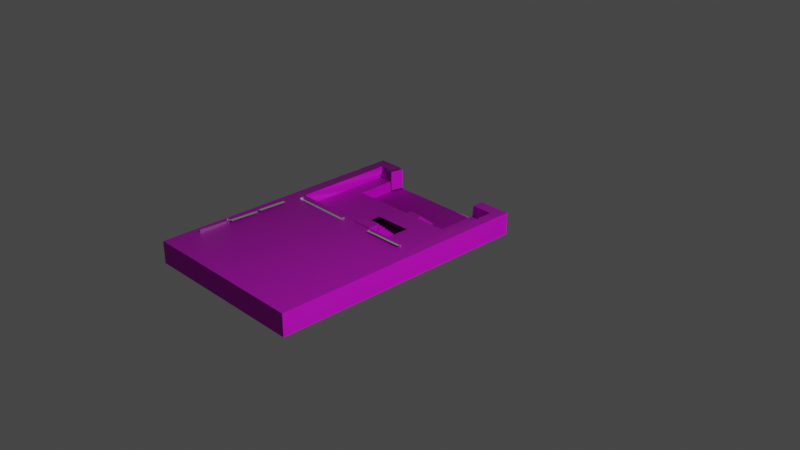 # Source: plataforma.blend  (saved by Blender 3.3.6; exported with 4.5.12 LTS)
import bpy
from mathutils import Matrix  # noqa: F401  (used for matrix-valued properties, if any)

bpy.ops.wm.read_factory_settings(use_empty=True)
scene = bpy.context.scene
scene.name = 'Scene'

# ---- collections
col_collection = bpy.data.collections.new('Collection'); scene.collection.children.link(col_collection)

# ---- images (referenced by path relative to the original .blend; pixels are not part of the script)
import os
ASSET_DIR = os.environ.get("B2B_ASSET_DIR", "")  # directory of the original .blend (textures are referenced by path, not embedded)
HERE = os.path.dirname(os.path.abspath(__file__))  # packed textures are extracted next to this script under _unpacked/

def load_image(name, relpath, width, height, colorspace="sRGB"):
    """Load a texture the original file referenced (path relative to the .blend, or extracted next to this script)."""
    p = next((c for c in (os.path.join(HERE, relpath), os.path.join(ASSET_DIR, relpath)) if relpath and os.path.exists(c)), "")
    if p:
        img = bpy.data.images.load(p, check_existing=True)
        img.name = name
    else:  # same state as the original file: an image datablock whose file is absent (Cycles renders it pink)
        img = bpy.data.images.new(name, width, height)
        img.source = "FILE"
        img.filepath = "//" + (relpath or name)
    img.colorspace_settings.name = colorspace
    return img
img_texturescom_pavement_cobblestonestreet2_3x3_512_normal_tif_001 = load_image('TexturesCom_Pavement_CobblestoneStreet2_3x3_512_normal.tif.001', 'TexturesCom_Pavement_CobblestoneStreet2_3x3_512_normal.tif', 1024, 1024, 'Non-Color')
img_texturescom_pavement_cobblestonestreet2_3x3_512_albedo_tif_001 = load_image('TexturesCom_Pavement_CobblestoneStreet2_3x3_512_albedo.tif.001', 'TexturesCom_Pavement_CobblestoneStreet2_3x3_512_albedo.tif', 1024, 1024, 'sRGB')

# ---- materials (node trees are filled in below, after node groups)
mat_none_002 = bpy.data.materials.new('None.002')
mat_none_002.diffuse_color = (1.0, 1.0, 1.0, 1.0)
mat_none_002.roughness = 0.2012
mat_none_002.specular_intensity = 0.8
mat_none_002.metallic = 0.7706
mat_pared_001 = bpy.data.materials.new('pared.001')
mat_pared_001.roughness = 0.5062
mat_pared_001.metallic = 1.0
mat_suelo_001 = bpy.data.materials.new('suelo.001')
mat_suelo_001.roughness = 0.5

# ---- material node trees
mat_none_002.use_nodes = True; mat_none_002.node_tree.nodes.clear()
_N = mat_none_002.node_tree.nodes; _L = mat_none_002.node_tree.links
n0 = _N.new('ShaderNodeBsdfPrincipled'); n0.name = 'Principled BSDF'; n0.location = (10, 300)
n0.distribution = 'GGX'
n0.subsurface_method = 'RANDOM_WALK_SKIN'
n0.inputs[0].default_value = (1.0, 1.0, 1.0, 1.0)
n0.inputs[1].default_value = 0.7706
n0.inputs[2].default_value = 0.2012
n0.inputs[3].default_value = 1.45
n0.inputs[13].default_value = 0.8
n0.inputs[27].default_value = (0.0, 0.0, 0.0, 1.0)
n0.inputs[28].default_value = 1.0
n1 = _N.new('ShaderNodeOutputMaterial'); n1.name = 'Material Output'; n1.location = (300, 300)
_L.new(n0.outputs[0], n1.inputs[0])
n1.is_active_output = True
mat_pared_001.use_nodes = True; mat_pared_001.node_tree.nodes.clear()
_N = mat_pared_001.node_tree.nodes; _L = mat_pared_001.node_tree.links
n0 = _N.new('ShaderNodeBsdfPrincipled'); n0.name = 'Principled BSDF'; n0.location = (10, 300)
n0.distribution = 'GGX'
n0.subsurface_method = 'RANDOM_WALK_SKIN'
n0.inputs[1].default_value = 1.0
n0.inputs[2].default_value = 0.5062
n0.inputs[3].default_value = 1.45
n0.inputs[27].default_value = (0.0, 0.0, 0.0, 1.0)
n0.inputs[28].default_value = 1.0
n1 = _N.new('ShaderNodeOutputMaterial'); n1.name = 'Material Output'; n1.location = (300, 300)
_L.new(n0.outputs[0], n1.inputs[0])
n1.is_active_output = True
mat_suelo_001.use_nodes = True; mat_suelo_001.node_tree.nodes.clear()
_N = mat_suelo_001.node_tree.nodes; _L = mat_suelo_001.node_tree.links
n0 = _N.new('ShaderNodeBsdfPrincipled'); n0.name = 'Principled BSDF'; n0.location = (10, 300)
n0.distribution = 'GGX'
n0.subsurface_method = 'RANDOM_WALK_SKIN'
n0.inputs[3].default_value = 1.45
n0.inputs[27].default_value = (0.0, 0.0, 0.0, 1.0)
n0.inputs[28].default_value = 1.0
n1 = _N.new('ShaderNodeOutputMaterial'); n1.name = 'Material Output'; n1.location = (300, 300)
n2 = _N.new('ShaderNodeNormalMap'); n2.name = 'Normal Map'; n2.location = (-300, -300)
n2.label = 'Normal/Map'
n3 = _N.new('ShaderNodeTexImage'); n3.name = 'Image Texture'; n3.location = (-600, -900)
n3.image = img_texturescom_pavement_cobblestonestreet2_3x3_512_normal_tif_001
n4 = _N.new('ShaderNodeTexImage'); n4.name = 'Image Texture.001'; n4.location = (-300, 600)
n4.image = img_texturescom_pavement_cobblestonestreet2_3x3_512_albedo_tif_001
n5 = _N.new('ShaderNodeTexCoord'); n5.name = 'Texture Coordinate'; n5.location = (-1500, 300)
n5.label = 'Texture Coords'
n6 = _N.new('ShaderNodeMapping'); n6.name = 'Mapping'; n6.location = (-600, 600)
n6.vector_type = 'TEXTURE'
n6.inputs[3].default_value = (0.5, 1.0, 1.1)
_L.new(n0.outputs[0], n1.inputs[0])
_L.new(n2.outputs[0], n0.inputs[5])
_L.new(n3.outputs[0], n2.inputs[1])
_L.new(n4.outputs[0], n0.inputs[0])
_L.new(n6.outputs[0], n4.inputs[0])
_L.new(n5.outputs[2], n6.inputs[0])
n1.is_active_output = True

# ---- world
world_world = bpy.data.worlds.new('World'); scene.world = world_world
world_world.use_nodes = True; world_world.node_tree.nodes.clear()
_N = world_world.node_tree.nodes; _L = world_world.node_tree.links
n0 = _N.new('ShaderNodeOutputWorld'); n0.name = 'World Output'; n0.location = (300, 300)
n1 = _N.new('ShaderNodeBackground'); n1.name = 'Background'; n1.location = (10, 300)
n1.inputs[0].default_value = (0.05088, 0.05088, 0.05088, 1.0)
_L.new(n1.outputs[0], n0.inputs[0])
n0.is_active_output = True
world_world.color = (0.05088, 0.05088, 0.05088)
world_world.use_sun_shadow = False
world_world.sun_shadow_jitter_overblur = 0.0

# ---- cameras
cam_camera = bpy.data.cameras.new('Camera')
cam_camera.clip_end = 100.0
cam_camera.ortho_scale = 7.314

# ---- lights
light_light = bpy.data.lights.new('Light', 'POINT')
light_light.transmission_factor = 0.0
light_light.energy = 1000.0
light_light.shadow_soft_size = 0.1
light_light.shadow_maximum_resolution = 0.006
light_light.use_absolute_resolution = True

# ---- meshes
me_antena1_002_antena_001_plane_002 = bpy.data.meshes.new('antena1.002_antena.001_Plane.002')
me_antena1_002_antena_001_plane_002.from_pydata([(0.7288, 0.0598, 0.6232), (0.7288, 0.05979, 1.965), (-0.8561, 0.05979, 1.965), (-0.8561, 0.05979, 1.836), (-0.8561, 0.05979, 1.805), (-0.8561, 0.05979, 1.497), (-0.8561, 0.05979, 1.462), (-0.8561, 0.05979, 1.155), (-0.8561, 0.05979, 1.119), (-0.8561, 0.0598, 0.8107), (-0.8561, 0.0598, 0.7697), (-0.8561, 0.0598, 0.6232), (-0.8008, 0.0598, 0.6232), (-0.7749, 0.0598, 0.6232), (-0.1391, 0.0598, 0.6232), (-0.1105, 0.0598, 0.6232), (-0.08288, 0.0598, 0.6232), (-0.06296, 0.0598, 0.6232), (0.159, 0.0598, 0.6232), (0.1776, 0.0598, 0.6232), (0.1993, 0.0598, 0.6232), (0.2282, 0.0598, 0.6232), (0.6663, 0.0598, 0.6232), (0.6928, 0.0598, 0.6232), (-0.8459, 0.1726, 1.497), (-0.8561, 0.05979, 1.497), (-0.8561, 0.1754, 1.497), (-0.8682, 0.0598, 0.8107), (-0.876, 0.0598, 0.809), (-0.8817, 0.0598, 0.8041), (-0.8838, 0.0598, 0.7975), (-0.8838, 0.0598, 0.7884), (-0.8617, 0.0598, 0.7697), (-0.8838, 0.05979, 1.462), (-0.8838, 0.18, 1.463), (-0.8561, 0.1741, 1.463), (-0.8172, 0.1741, 1.463), (-0.8172, 0.1651, 1.154), (-0.8561, 0.1651, 1.154), (-0.8838, 0.1721, 1.154), (-0.8838, 0.05979, 1.155), (-0.8561, 0.1712, 1.118), (-0.8172, 0.1712, 1.118), (-0.8172, 0.1652, 0.8088), (-0.8561, 0.1652, 0.8088), (-0.8798, 0.06158, 0.7795), (-0.8721, 0.06158, 0.7731), (-0.8838, 0.05979, 1.138), (-0.8808, 0.05979, 1.128), (-0.8724, 0.05979, 1.121), (-0.8611, 0.05979, 1.119), (-0.8648, 0.1778, 1.493), (-0.8699, 0.05979, 1.493), (-0.8787, 0.1816, 1.481), (-0.8801, 0.05979, 1.481), (-0.8838, 0.183, 1.465), (-0.8838, 0.05979, 1.465), (-0.8766, 0.05979, 1.819), (-0.8778, 0.06097, 1.823), (-0.8808, 0.06097, 1.817), (-0.8677, 0.05979, 1.829), (-0.8664, 0.06097, 1.833), (-0.8722, 0.06097, 1.829), (-0.8561, 0.05979, 1.836), (-0.8596, 0.06097, 1.835), (-0.883, 0.06097, 1.809), (-0.8838, 0.05979, 1.805), (-0.8838, 0.05979, 1.805), (-0.8172, 0.1819, 1.154), (-0.8561, 0.1819, 1.154), (-0.06296, 0.0598, 0.6232), (-0.06296, 0.0598, 0.8907), (0.159, 0.0598, 0.8907), (0.159, 0.0598, 0.6232), (0.159, 0.0598, 0.6434), (-0.06296, 0.0598, 0.6434), (0.159, 0.0598, 0.7472), (-0.06296, 0.0598, 0.7472), (-0.06296, 0.0598, 0.7444), (0.159, 0.0598, 0.7444), (0.2295, 0.169, 0.6232), (0.2295, 0.169, 0.6482), (0.6669, 0.1729, 0.6482), (0.6669, 0.1729, 0.6232), (-0.8008, 0.0598, 0.6232), (-0.7974, 0.0598, 0.6143), (-0.7879, 0.0598, 0.6079), (-0.7749, 0.0598, 0.6056), (-0.7749, 0.0598, 0.6056), (-0.1373, 0.1582, 0.6232), (-0.1373, 0.1582, 0.6482), (-0.1369, 0.1761, 0.6482), (-0.1369, 0.1761, 0.6232), (-0.7758, 0.1784, 0.6232), (-0.7758, 0.1784, 0.6482), (-0.7756, 0.1608, 0.6482), (-0.7756, 0.1608, 0.6232), (-0.7756, 0.1608, 0.6056), (0.6669, 0.1729, 0.6112), (0.6663, 0.0598, 0.6112), (-0.1369, 0.1761, 0.6056), (-0.1373, 0.1582, 0.6056), (-0.7758, 0.1784, 0.6056), (0.6928, 0.0598, 0.6112), (0.2282, 0.0598, 0.6056), (0.2295, 0.169, 0.6056), (-0.1391, 0.0598, 0.6056), (-0.1391, 0.0598, 0.6056), (-0.1248, 0.0598, 0.6079), (-0.1143, 0.0598, 0.6143), (-0.1105, 0.0598, 0.6232), (0.6678, 0.1729, 0.6084), (0.6672, 0.06008, 0.6084), (0.6703, 0.1729, 0.6063), (0.6696, 0.06085, 0.6063), (0.6736, 0.1729, 0.6056), (0.673, 0.06191, 0.6056), (0.6919, 0.06008, 0.6084), (0.6894, 0.06085, 0.6063), (0.686, 0.06191, 0.6056), (0.1993, 0.0598, 0.6232), (0.2032, 0.0598, 0.6143), (0.2137, 0.0598, 0.6079), (0.2282, 0.0598, 0.6056), (0.159, 0.0598, 0.5954), (0.1763, 0.06052, 0.5954), (0.1763, 0.06052, 0.6232), (-0.08288, 0.0598, 0.5954), (-0.06296, 0.0598, 0.5954), (0.1776, 0.0598, 0.5954), (-0.8561, 0.1864, 1.808), (-0.9455, -0.07879, 2.165), (-0.9455, 0.1577, 2.165), (-0.9455, 0.1577, 0.5461), (-0.9455, 0.1577, -0.5304), (-0.9455, 0.1577, -0.6511), (-0.9455, -0.06643, -0.6511), (-0.9455, -0.05941, -0.4548), (-0.9455, -0.07879, -0.4451), (0.8718, -0.07879, 2.165), (0.8718, 0.1577, 2.165), (-0.9455, -0.07879, -0.6511), (-0.9016, -0.07879, -0.6511), (-0.9381, -0.07879, -0.6492), (0.523, -0.2407, -0.08906), (0.5175, -0.2407, -0.4957), (-0.6677, -0.2407, -0.502), (-0.6627, -0.2407, -0.09039), (-0.1136, 0.03844, 0.5577), (0.2811, 0.03844, 0.5632), (0.2811, 0.04984, 0.5632), (-0.1136, 0.04984, 0.5577), (-0.09773, 0.04984, 0.5337), (0.2653, 0.04984, 0.5387), (0.2653, 0.06765, 0.5387), (-0.09773, 0.06765, 0.5337), (0.2653, 0.07133, 0.5387), (-0.09773, 0.07133, 0.5337), (-0.08456, 0.07133, 0.5137), (0.2522, 0.07133, 0.5183), (0.2522, 0.09233, 0.5183), (-0.08456, 0.09233, 0.5137), (-0.111, 0.01971, 0.318), (-0.1136, 0.01971, 0.7089), (-0.1136, 0.03111, 0.7089), (-0.111, 0.03111, 0.318), (0.2811, 0.01971, 0.7144), (0.2794, 0.01971, 0.3129), (0.2794, 0.03111, 0.3129), (0.2811, 0.03111, 0.7144), (0.2653, 0.03111, 0.6899), (-0.09773, 0.03111, 0.6849), (0.2522, 0.0526, 0.6696), (-0.08456, 0.0526, 0.6649), (-0.09773, 0.0526, 0.6849), (0.2653, 0.0526, 0.6899), (0.238, 0.0736, 0.6475), (-0.07036, 0.0736, 0.6433), (-0.08456, 0.0736, 0.6649), (0.2522, 0.0736, 0.6696), (0.2239, 0.0937, 0.6257), (-0.05621, 0.0937, 0.6217), (-0.07036, 0.0937, 0.6433), (0.238, 0.0937, 0.6475), (0.2076, 0.1179, 0.6004), (-0.0399, 0.1179, 0.597), (-0.05621, 0.1179, 0.6217), (0.2239, 0.1179, 0.6257), (0.1942, 0.1413, 0.5795), (-0.02645, 0.1413, 0.5765), (-0.0399, 0.1413, 0.597), (0.2076, 0.1413, 0.6004), (0.1942, 0.1633, 0.5795), (-0.02645, 0.1633, 0.5765), (-0.2015, -0.07879, -0.1337), (-0.1391, -0.07879, -0.1322), (-0.1394, -0.07879, -0.1305), (-0.2015, -0.07879, -0.1318), (0.2013, -0.07879, -0.1671), (0.2477, -0.07879, -0.1682), (0.2479, -0.07879, -0.1594), (0.2081, -0.07879, -0.1607), (0.2118, -0.07879, -0.1572), (0.2479, -0.07879, -0.1578), (0.2484, -0.07879, -0.1229), (-0.2015, -0.07879, -0.1516), (-0.2767, -0.07879, -0.1505), (-0.2832, -0.07879, -0.1553), (-0.2016, -0.07879, -0.1574), (-0.1323, -0.07879, -0.1694), (-0.1319, -0.07879, -0.1716), (-0.08181, -0.07879, -0.17), (0.1322, -0.07879, -0.1654), (0.1313, -0.07879, -0.1722), (0.1758, -0.07879, -0.1727), (0.1758, -0.07879, -0.1665), (0.1375, -0.07879, -0.125), (0.1404, -0.07879, -0.1061), (-0.05641, -0.07879, -0.1062), (-0.05546, -0.07879, -0.1289), (-0.1354, -0.07879, -0.1524), (-0.1342, -0.07879, -0.1589), (-0.05413, -0.07879, -0.1609), (-0.05444, -0.07879, -0.1535), (0.1334, -0.07879, -0.1562), (0.1325, -0.07879, -0.1631), (0.1756, -0.07879, -0.1617), (0.1756, -0.07879, -0.1567), (-0.05542, -0.07879, -0.1302), (0.1374, -0.07879, -0.1255), (0.175, -0.07879, -0.1247), (0.175, -0.07879, -0.1243), (-0.2016, -0.07879, -0.1738), (-0.2016, -0.07879, -0.1687), (0.09142, -0.07879, -0.1644), (-0.05378, -0.07879, -0.169), (-0.05374, -0.07879, -0.1703), (0.1829, -0.07879, -0.1614), (0.1829, -0.07879, -0.1666), (0.2803, -0.07879, -0.1582), (0.1829, -0.07879, -0.1568), (0.1832, -0.07879, -0.1244), (0.1832, -0.07879, -0.1242), (0.1132, -0.07879, -0.3577), (-0.04527, -0.07879, -0.3683), (0.1124, -0.07879, -0.3675), (0.1828, -0.07879, -0.1727), (-0.6642, 0.1577, -0.5292), (-0.6665, 0.03844, -0.5293), (-0.6677, 0.03844, -0.502), (-0.6812, 0.1577, -0.6511), (-0.9341, -0.06858, -0.6511), (-0.8278, 0.03844, -0.5299), (-0.9287, -0.0632, -0.645), (-0.9262, -0.06146, -0.6511), (-0.9235, -0.05912, -0.6511), (-0.9424, -0.07879, -0.6489), (-0.9425, -0.07879, -0.6488), (-0.7193, -0.07879, -0.4818), (-0.9455, -0.07879, -0.5921), (-0.884, -0.07879, -0.6051), (-0.9455, -0.07879, -0.6486), (-0.6998, -0.07879, -0.6511), (-0.7002, -0.07879, -0.6436), (-0.8182, -0.07879, -0.6189), (-0.703, -0.07879, -0.5896), (-0.6999, -0.07879, -0.6436), (-0.7005, -0.07879, -0.589), (-0.6668, -0.07879, -0.6511), (-0.6693, -0.07879, -0.5811), (-0.6736, -0.07879, -0.4573), (-0.8816, -0.07879, -0.6055), (-0.7457, -0.06403, -0.5061), (-0.7457, 0.151, -0.5061), (-0.9261, 0.151, -0.6428), (-0.9261, -0.06403, -0.6428), (-0.6274, -0.06403, -0.6428), (-0.6591, -0.06403, -0.5061), (0.509, -0.07039, -0.64), (0.5098, -0.06045, -0.6511), (0.5084, -0.07879, -0.6511), (0.1952, -0.07879, -0.1728), (0.2439, -0.06226, -0.2626), (0.2439, -0.06226, 0.03077), (-0.06354, -0.06226, 0.03077), (-0.06354, -0.06226, -0.2626), (-0.06354, -0.06712, -0.2626), (-0.06354, -0.06712, 0.03077), (0.2439, -0.06712, 0.03077), (0.2439, -0.06712, -0.2626), (-0.06354, -0.06423, 0.03077), (-0.06354, -0.05937, 0.03077), (-0.06354, -0.05937, -0.2626), (-0.06354, -0.06423, -0.2626), (0.2439, -0.05937, -0.2626), (0.2439, -0.06423, -0.2626), (0.2439, -0.06423, 0.03077), (0.2439, -0.05937, 0.03077), (-0.05001, -0.05937, 0.00983), (0.2303, -0.05937, 0.00983), (0.2303, -0.04096, 0.00983), (-0.05001, -0.04096, 0.00983), (0.2172, -0.04096, -0.01056), (-0.03688, -0.04096, -0.01056), (-0.03688, -0.02316, -0.01056), (0.2172, -0.02316, -0.01056), (0.2172, -0.02316, -0.01056), (-0.03688, -0.02316, -0.01056), (0.2172, -0.02316, -0.2213), (-0.03688, -0.02316, -0.2213), (-0.03688, -0.02316, -0.2213), (0.2172, -0.02316, -0.2213), (0.2011, -0.02316, -0.0355), (-0.02076, -0.02316, -0.0355), (0.2011, -0.000297, -0.0355), (-0.02076, -0.000297, -0.0355), (0.1863, -0.000297, -0.05839), (-0.005978, -0.000297, -0.05839), (0.1863, 0.01832, -0.05839), (-0.005978, 0.01832, -0.05839), (0.1732, 0.01832, -0.07879), (0.007194, 0.01832, -0.07879), (0.1732, 0.03644, -0.07879), (0.007194, 0.03644, -0.07879), (0.8718, -0.07879, -0.6511), (0.8718, 0.1577, -0.6511), (0.8718, 0.1577, -0.5231), (0.8718, 0.1577, 0.5715), (0.5269, 0.1577, -0.6511), (0.5313, 0.1577, -0.5244), (0.7601, 0.1577, -0.5235), (0.7667, 0.03844, 0.57), (0.7627, 0.03844, -0.08882), (0.523, 0.03844, -0.08906), (0.1735, 0.03844, -0.08945), (-0.03754, 0.03844, -0.08968), (-0.6627, 0.03844, -0.09039), (-0.825, 0.03844, -0.09055), (-0.821, 0.03844, 0.5479), (-0.111, 0.03844, 0.1667), (0.2794, 0.03844, 0.1617), (0.7667, 0.1577, 0.57), (-0.821, 0.1577, 0.5479), (-0.8278, 0.1577, -0.5299), (0.7601, 0.03844, -0.5235), (0.5183, 0.03844, -0.5245), (0.5175, 0.03844, -0.4957), (-0.0519, -0.06532, -0.08968), (0.1751, -0.06574, -0.08945), (-0.07036, 0.09233, 0.492), (0.238, 0.09233, 0.4963), (0.238, 0.1124, 0.4963), (-0.07036, 0.1124, 0.492), (-0.05621, 0.1124, 0.4705), (0.2239, 0.1124, 0.4745), (0.2239, 0.1367, 0.4745), (-0.05621, 0.1367, 0.4705), (-0.0399, 0.1367, 0.4458), (0.2076, 0.1367, 0.4492), (0.2076, 0.16, 0.4492), (-0.0399, 0.16, 0.4458), (-0.09549, 0.03111, 0.3421), (-0.09773, 0.04893, 0.6849), (-0.09549, 0.04893, 0.3421), (0.2638, 0.03111, 0.3374), (0.2638, 0.04893, 0.3374), (-0.09549, 0.0526, 0.3421), (0.2638, 0.0526, 0.3374), (0.2653, 0.04893, 0.6899), (-0.0826, 0.0526, 0.3621), (-0.0826, 0.0736, 0.3621), (0.2508, 0.0526, 0.3578), (-0.06868, 0.0736, 0.3837), (-0.06868, 0.0937, 0.3837), (0.2508, 0.0736, 0.3578), (0.2369, 0.0736, 0.3797), (-0.0548, 0.0937, 0.4052), (-0.0548, 0.1179, 0.4052), (0.2369, 0.0937, 0.3797), (0.223, 0.0937, 0.4016), (0.2069, 0.1179, 0.4269), (-0.0388, 0.1179, 0.4301), (-0.0388, 0.1413, 0.4301), (0.2069, 0.1413, 0.4269), (0.223, 0.1179, 0.4016), (-0.02562, 0.1413, 0.4505), (-0.02562, 0.1633, 0.4505), (0.1937, 0.1413, 0.4477), (0.1937, 0.1633, 0.4477), (-0.2023, -0.07879, -0.4628), (0.1806, -0.07879, -0.4672), (0.1791, -0.07879, -0.3552), (-0.09573, -0.07879, -0.3686), (-0.1438, -0.07879, -0.1064), (0.2902, -0.07879, -0.1583), (0.3035, -0.07879, -0.1695), (-0.3125, -0.07879, -0.1773), (-0.2548, -0.07879, -0.1341), (-0.2678, -0.07879, -0.168), (-0.2795, -0.07879, -0.1763), (0.2849, -0.07879, -0.1691), (-0.3086, -0.07879, -0.4897), (-0.3067, -0.07879, -0.6247), (0.1794, -0.07879, -0.6284), (-0.3122, -0.07879, -0.1996), (0.122, -0.07879, -0.2435), (0.1794, -0.07879, -0.6511), (-0.6274, 0.151, -0.6428), (-0.6591, 0.151, -0.5061), (0.2732, -0.07879, -0.6291), (0.2436, -0.07879, -0.4679), (-0.05001, -0.05937, -0.2416), (0.2303, -0.05937, -0.2416), (0.2172, -0.04096, -0.2213), (-0.05001, -0.04096, -0.2416), (0.2303, -0.04096, -0.2416), (-0.03688, -0.04096, -0.2213), (-0.02076, -0.02316, -0.1963), (-0.02076, -0.000297, -0.1963), (0.2011, -0.02316, -0.1963), (0.1863, -0.000297, -0.1734), (0.1863, 0.01832, -0.1734), (0.2011, -0.000297, -0.1963), (-0.005978, -0.000297, -0.1734), (0.1732, 0.01832, -0.153), (0.1732, 0.03644, -0.153), (-0.005978, 0.01832, -0.1734), (0.007194, 0.01832, -0.153), (0.007194, 0.03644, -0.153)], [], [(0, 1, 2, 3, 4, 5, 6, 7, 8, 9, 10, 11, 12, 13, 14, 15, 16, 17, 18, 19, 20, 21, 22, 23), (24, 25, 5, 26), (9, 27, 28, 29, 30, 31, 32, 10), (6, 33, 34, 35), (35, 36, 37, 38), (39, 40, 7, 38), (41, 42, 43, 44), (31, 45, 46, 32), (7, 40, 47, 48, 49, 50, 8), (24, 51, 52, 25), (51, 53, 54, 52), (53, 55, 56, 54), (5, 25, 52, 54, 56, 33, 6), (57, 58, 59), (60, 61, 62), (63, 64, 61, 60), (60, 62, 58, 57), (57, 59, 65, 66), (3, 63, 60, 57, 66, 67, 4), (38, 37, 68, 69), (70, 71, 72, 73), (73, 74, 75, 70), (74, 76, 77, 75), (71, 78, 79, 72), (80, 81, 82, 83), (12, 84, 85, 86, 87, 88, 13), (89, 90, 91, 92), (93, 94, 95, 96), (96, 95, 90, 89), (13, 88, 97, 96), (83, 98, 99, 22), (92, 100, 101, 89), (96, 97, 102, 93), (22, 99, 103, 23), (21, 104, 105, 80), (14, 106, 107, 108, 109, 110, 15), (89, 101, 106, 14), (98, 111, 112, 99), (111, 113, 114, 112), (113, 115, 116, 114), (99, 112, 117, 103), (112, 114, 118, 117), (114, 116, 119, 118), (20, 120, 121, 122, 123, 104, 21), (18, 124, 125, 126), (126, 19, 18), (16, 127, 128, 17), (126, 125, 129, 19), (44, 9, 8, 41), (38, 7, 6, 35), (26, 5, 4, 130), (83, 22, 21, 80), (89, 14, 13, 96), (131, 132, 133, 134, 135, 136, 137, 138), (139, 140, 132, 131), (141, 142, 143), (144, 145, 146, 147), (148, 149, 150, 151), (152, 153, 154, 155), (155, 154, 156, 157), (158, 159, 160, 161), (162, 163, 164, 165), (166, 167, 168, 169), (170, 171, 164, 169), (172, 173, 174, 175), (176, 177, 178, 179), (180, 181, 182, 183), (184, 185, 186, 187), (188, 189, 190, 191), (189, 188, 192, 193), (194, 195, 196, 197), (198, 199, 200, 201), (202, 203, 204), (205, 206, 207, 208), (209, 210, 211), (212, 213, 214, 215), (216, 217, 218, 219), (220, 221, 222, 223), (224, 225, 226, 227), (196, 195, 228, 219), (216, 229, 230, 231), (229, 224, 227, 230), (232, 210, 209, 233), (225, 234, 212), (234, 235, 236, 213, 212), (201, 237, 238, 198), (201, 200, 203, 202), (200, 239, 203), (227, 226, 237, 240), (231, 230, 241, 242), (230, 227, 240, 241), (243, 244, 245), (215, 226, 225, 212), (215, 214, 246, 238), (223, 222, 234, 225, 224), (219, 228, 229, 216), (228, 223, 224, 229), (236, 235, 211), (222, 235, 234), (247, 248, 249, 250), (141, 136, 251), (249, 248, 252, 253, 254, 255), (256, 257, 141), (251, 136, 255, 254), (258, 138, 259, 260), (257, 261, 141), (143, 142, 262, 263, 264), (265, 263, 266, 267), (267, 266, 268, 269), (138, 137, 136, 261, 259), (261, 136, 141), (143, 256, 141), (269, 270, 271, 264, 265, 267), (264, 271, 256, 143), (271, 260, 257, 256), (264, 263, 265), (254, 253, 251), (266, 263, 262), (260, 259, 261, 257), (268, 266, 262), (272, 273, 274, 275), (275, 276, 277, 272), (278, 279, 280), (240, 237, 201, 202), (238, 246, 281, 198), (238, 237, 226, 215), (242, 241, 204), (241, 240, 202, 204), (282, 283, 284, 285), (286, 287, 288, 289), (288, 287, 284, 283), (286, 289, 282, 285), (287, 286, 285, 284), (290, 291, 292, 293), (293, 292, 294, 295), (296, 297, 291, 290), (293, 295, 296, 290), (298, 299, 300, 301), (299, 298, 291, 297), (302, 303, 301, 300), (304, 305, 306, 307), (303, 302, 305, 304), (308, 309, 310, 311), (305, 308, 311, 306), (309, 304, 307, 310), (312, 313, 307, 306), (313, 312, 314, 315), (316, 317, 315, 314), (317, 316, 318, 319), (320, 321, 319, 318), (321, 320, 322, 323), (324, 325, 326, 327, 140, 139), (325, 328, 329, 330, 326), (331, 332, 333, 334, 335, 336, 337, 338, 148, 339, 340, 149), (327, 341, 342, 133, 132, 140), (326, 330, 341, 327), (342, 343, 134, 133), (343, 342, 338, 337, 252), (342, 341, 331, 149, 148, 338), (341, 330, 344, 332, 331), (330, 329, 345, 344), (337, 336, 249, 248, 252), (249, 336, 147, 146), (333, 346, 145, 144), (336, 347, 335, 334, 348, 333, 144, 147), (349, 350, 351, 352), (353, 354, 355, 356), (357, 358, 359, 360), (361, 171, 362, 363), (167, 162, 165, 168), (364, 170, 169, 168), (361, 364, 168, 165), (171, 361, 165, 164), (365, 363, 366, 367), (170, 364, 365, 368), (364, 361, 363, 365), (369, 173, 178, 370), (363, 362, 174, 366), (368, 365, 367, 175), (371, 172, 175, 367), (369, 371, 367, 366), (173, 369, 366, 174), (372, 177, 182, 373), (172, 371, 374, 179), (371, 369, 370, 374), (375, 176, 179, 374), (372, 375, 374, 370), (177, 372, 370, 178), (376, 181, 186, 377), (176, 375, 378, 183), (375, 372, 373, 378), (379, 180, 183, 378), (376, 379, 378, 373), (181, 376, 373, 182), (380, 381, 382, 383), (180, 379, 384, 187), (379, 376, 377, 384), (380, 184, 187, 384), (381, 380, 384, 377), (185, 381, 377, 186), (385, 189, 193, 386), (381, 185, 190, 382), (184, 380, 383, 191), (387, 188, 191, 383), (385, 387, 383, 382), (189, 385, 382, 190), (192, 388, 386, 193), (188, 387, 388, 192), (387, 385, 386, 388), (248, 247, 343, 252), (247, 250, 135, 134, 343), (345, 346, 333, 332, 344), (280, 279, 328, 325, 324), (345, 329, 328, 279, 278, 346), (389, 390, 246, 214, 391, 243, 245, 244, 392, 210, 232), (197, 196, 393, 218, 217, 216, 231, 242, 204, 394, 395, 324, 139, 131, 138, 258, 396, 207, 206, 397, 194), (194, 397, 206, 205), (233, 209, 221, 208), (233, 398, 399, 232), (208, 221, 220, 205), (205, 220, 195, 194), (199, 400, 239, 200), (203, 239, 394, 204), (208, 207, 396, 399, 398, 233), (221, 209, 211, 235, 222), (195, 220, 223, 228), (211, 210, 392, 244, 236), (401, 402, 403, 390, 389), (232, 399, 404, 401, 389), (401, 404, 270, 269), (399, 396, 404), (404, 396, 258, 260, 271, 270), (239, 400, 395, 394), (333, 348, 334), (335, 347, 336), (219, 218, 393, 196), (236, 244, 243, 405, 213), (243, 391, 214, 213, 405), (141, 145, 346, 278, 280, 406, 268, 262, 142), (255, 136, 135, 250), (269, 268, 406, 403, 402, 401), (275, 274, 407, 276), (276, 407, 408, 277), (277, 408, 273, 272), (407, 274, 273, 408), (390, 403, 409, 400, 199, 410), (246, 390, 410, 199, 198, 281), (403, 406, 280, 324, 395, 400, 409), (289, 288, 283, 282), (295, 294, 297, 296), (298, 411, 292, 291), (411, 412, 294, 292), (412, 299, 297, 294), (302, 413, 308, 305), (412, 411, 414, 415), (299, 412, 415, 300), (411, 298, 301, 414), (303, 416, 414, 301), (416, 413, 415, 414), (413, 302, 300, 415), (416, 303, 304, 309), (413, 416, 309, 308), (417, 313, 315, 418), (313, 417, 310, 307), (417, 419, 311, 310), (419, 312, 306, 311), (316, 420, 421, 318), (419, 417, 418, 422), (312, 419, 422, 314), (317, 423, 418, 315), (423, 420, 422, 418), (420, 316, 314, 422), (320, 424, 425, 322), (423, 317, 319, 426), (420, 423, 426, 421), (321, 427, 426, 319), (427, 424, 421, 426), (424, 320, 318, 421), (425, 428, 323, 322), (427, 321, 323, 428), (424, 427, 428, 425)])
me_antena1_002_antena_001_plane_002.polygons.foreach_set('use_smooth', [True] * 281)
me_antena1_002_antena_001_plane_002.polygons.foreach_set('material_index', [0, 0, 0, 0, 0, 0, 0, 0, 0, 0, 0, 0, 0, 0, 0, 0, 0, 0, 0, 0, 0, 0, 0, 0, 0, 0, 0, 0, 0, 0, 0, 0, 0, 0, 0, 0, 0, 0, 0, 0, 0, 0, 0, 0, 0, 0, 0, 0, 1, 1, 1, 1, 1, 2, 2, 2, 2, 2, 2, 2, 2, 2, 2, 2, 2, 2, 2, 2, 2, 2, 2, 2, 2, 2, 2, 2, 2, 2, 2, 2, 2, 2, 2, 2, 2, 2, 2, 2, 2, 2, 2, 2, 2, 2, 2, 2, 2, 2, 2, 2, 2, 2, 2, 2, 2, 2, 2, 2, 2, 2, 2, 2, 2, 2, 2, 2, 2, 2, 2, 2, 2, 2, 2, 2, 2, 2, 2, 2, 2, 2, 2, 2, 2, 2, 2, 2, 2, 2, 2, 2, 2, 2, 2, 2, 2, 2, 2, 2, 2, 2, 2, 2, 2, 2, 2, 2, 2, 2, 2, 2, 2, 2, 2, 2, 2, 2, 2, 2, 2, 2, 2, 2, 2, 2, 2, 2, 2, 2, 2, 2, 2, 2, 2, 2, 2, 2, 2, 2, 2, 2, 2, 2, 2, 2, 2, 2, 2, 2, 2, 2, 2, 2, 2, 2, 2, 2, 2, 2, 2, 2, 2, 2, 2, 2, 2, 2, 2, 2, 2, 2, 2, 2, 2, 2, 2, 2, 2, 2, 2, 2, 2, 2, 2, 2, 2, 2, 2, 2, 2, 2, 2, 2, 2, 2, 2, 2, 2, 2, 2, 2, 2, 2, 2, 2, 2, 2, 2, 2, 2, 2, 2, 2, 2, 2, 2, 2, 2, 2, 2, 2, 2, 2, 2, 2, 2, 2, 2, 2, 2, 2, 2])
_k = set([(0, 1), (0, 23), (1, 2), (2, 3), (3, 4), (3, 63), (4, 5), (4, 67), (4, 130), (5, 25), (5, 26), (6, 7), (6, 33), (6, 35), (7, 8), (7, 38), (7, 40), (8, 9), (8, 41), (8, 50), (9, 27), (9, 44), (10, 11), (10, 32), (11, 12), (12, 84), (13, 14), (13, 88), (13, 96), (14, 89), (14, 106), (15, 16), (15, 110), (16, 127), (17, 18), (17, 128), (18, 19), (18, 124), (18, 126), (19, 20), (19, 126), (19, 129), (20, 120), (21, 22), (21, 80), (21, 104), (22, 83), (22, 99), (23, 103), (24, 25), (24, 26), (24, 51), (25, 52), (26, 130), (27, 28), (28, 29), (29, 30), (30, 31), (31, 32), (31, 45), (32, 46), (33, 34), (33, 56), (34, 35), (35, 36), (35, 38), (36, 37), (37, 38), (37, 68), (38, 39), (38, 69), (39, 40), (40, 47), (41, 42), (41, 44), (42, 43), (43, 44), (45, 46), (47, 48), (48, 49), (49, 50), (51, 52), (51, 53), (52, 54), (53, 54), (53, 55), (54, 56), (55, 56), (57, 58), (57, 59), (57, 60), (57, 66), (58, 59), (58, 62), (59, 65), (60, 61), (60, 62), (60, 63), (61, 62), (61, 64), (63, 64), (65, 66), (66, 67), (68, 69), (70, 71), (70, 73), (70, 75), (71, 72), (71, 78), (72, 73), (72, 79), (73, 74), (74, 76), (75, 77), (76, 77), (78, 79), (80, 81), (80, 83), (80, 105), (81, 82), (82, 83), (83, 98), (84, 85), (85, 86), (86, 87), (87, 88), (88, 97), (89, 90), (89, 96), (90, 91), (90, 95), (91, 92), (92, 100), (93, 94), (93, 102), (94, 95), (95, 96), (97, 102), (98, 99), (98, 111), (99, 103), (99, 112), (100, 101), (101, 106), (103, 117), (104, 105), (104, 123), (106, 107), (107, 108), (108, 109), (109, 110), (111, 112), (111, 113), (112, 114), (112, 117), (113, 114), (113, 115), (114, 116), (114, 118), (115, 116), (116, 119), (117, 118), (118, 119), (120, 121), (121, 122), (122, 123), (124, 125), (125, 126), (125, 129), (127, 128), (131, 132), (131, 138), (131, 139), (132, 133), (132, 140), (133, 134), (134, 135), (135, 136), (135, 250), (136, 141), (136, 255), (138, 259), (139, 140), (139, 324), (140, 327), (141, 142), (141, 145), (141, 251), (141, 261), (142, 262), (144, 145), (144, 147), (144, 333), (145, 146), (145, 346), (146, 147), (146, 249), (147, 336), (148, 149), (148, 151), (148, 338), (148, 339), (149, 150), (149, 331), (149, 340), (150, 151), (152, 153), (152, 155), (153, 154), (154, 156), (155, 157), (156, 157), (158, 159), (158, 161), (159, 160), (160, 161), (162, 163), (162, 165), (162, 167), (163, 164), (164, 165), (164, 169), (164, 171), (165, 168), (166, 167), (166, 169), (167, 168), (168, 169), (169, 170), (170, 171), (170, 364), (170, 368), (171, 361), (171, 362), (172, 173), (172, 175), (172, 179), (172, 371), (173, 174), (173, 178), (173, 369), (174, 175), (174, 362), (174, 366), (175, 367), (175, 368), (176, 177), (176, 179), (176, 183), (176, 375), (177, 178), (177, 182), (177, 372), (178, 179), (178, 370), (179, 374), (180, 181), (180, 183), (180, 187), (180, 379), (181, 182), (181, 186), (181, 376), (182, 183), (182, 373), (183, 378), (184, 185), (184, 187), (184, 191), (184, 380), (185, 186), (185, 190), (185, 381), (186, 187), (186, 377), (187, 384), (188, 189), (188, 191), (188, 192), (188, 387), (189, 193), (189, 385), (190, 191), (190, 382), (191, 383), (192, 193), (192, 388), (193, 386), (247, 248), (247, 250), (247, 343), (248, 252), (249, 250), (249, 255), (249, 336), (250, 255), (251, 253), (251, 254), (252, 253), (252, 337), (252, 343), (253, 254), (254, 255), (259, 261), (262, 268), (268, 406), (272, 273), (272, 275), (272, 277), (273, 274), (273, 408), (274, 275), (274, 407), (275, 276), (276, 277), (276, 407), (277, 408), (278, 279), (278, 280), (278, 346), (279, 280), (279, 328), (280, 324), (280, 406), (282, 283), (282, 285), (282, 289), (283, 284), (283, 288), (284, 285), (284, 287), (285, 286), (286, 287), (286, 289), (287, 288), (288, 289), (290, 291), (290, 293), (290, 296), (291, 292), (291, 297), (292, 293), (292, 294), (293, 295), (294, 295), (294, 297), (295, 296), (296, 297), (298, 299), (298, 301), (298, 411), (299, 300), (299, 412), (300, 301), (300, 415), (301, 414), (302, 303), (302, 305), (302, 413), (303, 304), (303, 416), (304, 307), (304, 309), (305, 306), (305, 308), (306, 307), (306, 311), (307, 310), (308, 309), (308, 311), (308, 413), (309, 310), (309, 416), (310, 311), (312, 313), (312, 314), (312, 419), (313, 315), (313, 417), (314, 315), (314, 422), (315, 418), (316, 317), (316, 318), (316, 420), (317, 319), (317, 423), (318, 319), (318, 421), (319, 426), (320, 321), (320, 322), (320, 424), (321, 323), (321, 427), (322, 323), (322, 425), (323, 428), (324, 325), (325, 326), (325, 328), (326, 327), (328, 329), (329, 330), (329, 345), (330, 341), (330, 344), (331, 332), (331, 341), (332, 344), (333, 334), (333, 346), (334, 335), (335, 336), (337, 338), (338, 342), (339, 340), (341, 342), (342, 343), (344, 345), (345, 346), (349, 350), (349, 352), (350, 351), (351, 352), (353, 354), (353, 356), (354, 355), (355, 356), (357, 358), (357, 360), (358, 359), (359, 360), (361, 363), (361, 364), (363, 366), (364, 365), (365, 367), (366, 367), (369, 370), (369, 371), (370, 374), (371, 374), (372, 373), (372, 375), (373, 378), (375, 378), (376, 377), (376, 379), (377, 384), (379, 384), (380, 381), (380, 383), (381, 382), (382, 383), (385, 386), (385, 387), (386, 388), (387, 388), (407, 408), (411, 412), (411, 414), (412, 415), (413, 416), (414, 415), (417, 418), (417, 419), (418, 422), (419, 422), (420, 421), (420, 423), (421, 426), (423, 426), (424, 425), (424, 427), (425, 428), (427, 428)])
me_antena1_002_antena_001_plane_002.attributes.new('sharp_edge', 'BOOLEAN', 'EDGE').data.foreach_set('value', [ (min(e.vertices), max(e.vertices)) in _k for e in me_antena1_002_antena_001_plane_002.edges])
_uv = me_antena1_002_antena_001_plane_002.uv_layers.new(name='UVMap')
_uv.uv.foreach_set('vector', [0.625, 0.5, 0.625, 0.75, 0.875, 0.75, 0.875, 0.7258, 0.875, 0.7202, 0.875, 0.6627, 0.875, 0.6562, 0.875, 0.599, 0.875, 0.5923, 0.875, 0.5349, 0.875, 0.5273, 0.875, 0.5, 0.8663, 0.5, 0.8622, 0.5, 0.7619, 0.5, 0.7574, 0.5, 0.753, 0.5, 0.7499, 0.5, 0.7149, 0.5, 0.7119, 0.5, 0.7085, 0.5, 0.704, 0.5, 0.6349, 0.5, 0.6307, 0.5, 0.5685, 0.08718, 0.625, 0.08726, 0.625, 0.08726, 0.567, 0.08718, 0.875, 0.5349, 0.875, 0.5349, 0.875, 0.5346, 0.875, 0.5337, 0.875, 0.5325, 0.875, 0.5308, 0.875, 0.5273, 0.875, 0.5273, 0.625, 0.0938, 0.625, 0.0938, 0.5647, 0.0936, 0.5677, 0.09361, 0.5677, 0.09361, 0.5677, 0.09361, 0.5722, 0.1511, 0.5722, 0.1511, 0.5687, 0.1511, 0.625, 0.151, 0.625, 0.151, 0.5722, 0.1511, 0.5691, 0.1578, 0.5691, 0.1578, 0.5721, 0.2154, 0.5721, 0.2154, 0.625, 0.2202, 0.6241, 0.2209, 0.6241, 0.2221, 0.625, 0.2227, 0.875, 0.599, 0.875, 0.599, 0.875, 0.5959, 0.875, 0.5941, 0.875, 0.5928, 0.875, 0.5923, 0.875, 0.5923, 0.5685, 0.08718, 0.5658, 0.08717, 0.625, 0.08726, 0.625, 0.08726, 0.5658, 0.08717, 0.5639, 0.09016, 0.625, 0.09025, 0.625, 0.08726, 0.5639, 0.09016, 0.5632, 0.09315, 0.625, 0.09324, 0.625, 0.09025, 0.875, 0.6627, 0.875, 0.6627, 0.875, 0.6619, 0.875, 0.6597, 0.875, 0.6568, 0.875, 0.6562, 0.875, 0.6562, 0.625, 0.02714, 0.6244, 0.027, 0.6244, 0.02758, 0.625, 0.02437, 0.6244, 0.02418, 0.6244, 0.02482, 0.625, 0.02418, 0.6244, 0.02418, 0.6244, 0.02418, 0.625, 0.02418, 0.625, 0.02437, 0.6244, 0.02482, 0.6244, 0.02636, 0.625, 0.02685, 0.625, 0.02714, 0.6244, 0.02758, 0.6244, 0.02924, 0.625, 0.02982, 0.875, 0.7258, 0.875, 0.7258, 0.875, 0.7246, 0.875, 0.7227, 0.875, 0.7202, 0.875, 0.7202, 0.875, 0.7202, 0.5722, 0.1511, 0.5722, 0.1511, 0.5638, 0.1512, 0.5638, 0.1512, 0.625, 0.3751, 0.625, 0.3751, 0.625, 0.4101, 0.625, 0.4101, 0.625, 0.4101, 0.625, 0.4101, 0.625, 0.3751, 0.625, 0.3751, 0.625, 0.4101, 0.625, 0.4101, 0.625, 0.3751, 0.625, 0.3751, 0.625, 0.3751, 0.625, 0.3751, 0.625, 0.4101, 0.625, 0.4101, 0.5702, 0.4212, 0.5702, 0.4212, 0.5683, 0.4902, 0.5683, 0.4902, 0.8663, 0.5, 0.8663, 0.5, 0.8657, 0.5, 0.8642, 0.5, 0.8622, 0.5, 0.8622, 0.5, 0.8622, 0.5, 0.5756, 0.3634, 0.5756, 0.3634, 0.5667, 0.3634, 0.5667, 0.3634, 0.5655, 0.2627, 0.5655, 0.2627, 0.5744, 0.2627, 0.5744, 0.2627, 0.5744, 0.2627, 0.5744, 0.2627, 0.5756, 0.3634, 0.5756, 0.3634, 0.625, 0.2628, 0.625, 0.2628, 0.5744, 0.2627, 0.5744, 0.2627, 0.5683, 0.4902, 0.5683, 0.4902, 0.625, 0.4901, 0.625, 0.4901, 0.5667, 0.3634, 0.5667, 0.3634, 0.5756, 0.3634, 0.5756, 0.3634, 0.5744, 0.2627, 0.5744, 0.2627, 0.5655, 0.2627, 0.5655, 0.2627, 0.6349, 0.5, 0.6349, 0.5, 0.6307, 0.5, 0.6307, 0.5, 0.625, 0.421, 0.625, 0.421, 0.5702, 0.4212, 0.5702, 0.4212, 0.7619, 0.5, 0.7619, 0.5, 0.7619, 0.5, 0.7596, 0.5, 0.758, 0.5, 0.7574, 0.5, 0.7574, 0.5, 0.5756, 0.3634, 0.5756, 0.3634, 0.625, 0.3631, 0.625, 0.3631, 0.5683, 0.4902, 0.5683, 0.4902, 0.6249, 0.4901, 0.625, 0.4901, 0.5683, 0.4902, 0.5683, 0.4908, 0.6245, 0.4907, 0.6249, 0.4901, 0.5683, 0.4908, 0.5683, 0.4913, 0.6239, 0.4912, 0.6245, 0.4907, 0.6349, 0.5, 0.6347, 0.5, 0.6308, 0.5, 0.6307, 0.5, 0.625, 0.4903, 0.6245, 0.4907, 0.6245, 0.4938, 0.625, 0.4942, 0.6245, 0.4907, 0.6239, 0.4912, 0.6239, 0.4933, 0.6245, 0.4938, 0.7085, 0.5, 0.7085, 0.5, 0.7079, 0.5, 0.7062, 0.5, 0.704, 0.5, 0.704, 0.5, 0.704, 0.5, 0.625, 0.4101, 0.625, 0.4101, 0.6246, 0.4128, 0.6246, 0.4128, 0.6246, 0.4128, 0.625, 0.4131, 0.625, 0.4101, 0.753, 0.5, 0.753, 0.5, 0.7499, 0.5, 0.7499, 0.5, 0.6246, 0.4128, 0.6246, 0.4128, 0.625, 0.4131, 0.625, 0.4131, 0.5721, 0.2154, 0.625, 0.2151, 0.625, 0.1577, 0.5691, 0.1578, 0.5722, 0.1511, 0.625, 0.151, 0.625, 0.0938, 0.5677, 0.09361, 0.567, 0.08718, 0.625, 0.08726, 0.625, 0.02982, 0.5615, 0.02935, 0.5683, 0.4902, 0.625, 0.4901, 0.625, 0.421, 0.5702, 0.4212, 0.5756, 0.3634, 0.625, 0.3631, 0.625, 0.2628, 0.5744, 0.2627, 0.375, 0.0, 0.625, 0.0, 0.625, 0.1437, 0.625, 0.2393, 0.625, 0.25, 0.3881, 0.25, 0.3955, 0.2326, 0.375, 0.2317, 0.375, 0.75, 0.625, 0.75, 0.625, 1.0, 0.375, 1.0, 0.125, 0.5, 0.131, 0.5, 0.126, 0.5002, 0.673, 0.5499, 0.6737, 0.5138, 0.8368, 0.5132, 0.8361, 0.5498, 0.7606, 0.6073, 0.7063, 0.6078, 0.7063, 0.6078, 0.7606, 0.6073, 0.7584, 0.6052, 0.7084, 0.6056, 0.7084, 0.6056, 0.7584, 0.6052, 0.7584, 0.6052, 0.7084, 0.6056, 0.7084, 0.6056, 0.7584, 0.6052, 0.7566, 0.6034, 0.7102, 0.6038, 0.7102, 0.6038, 0.7566, 0.6034, 0.7602, 0.5726, 0.7606, 0.6073, 0.7606, 0.6073, 0.7602, 0.5726, 0.7063, 0.6078, 0.7065, 0.5721, 0.7065, 0.5721, 0.7063, 0.6078, 0.7084, 0.6056, 0.7584, 0.6052, 0.7606, 0.6073, 0.7063, 0.6078, 0.7102, 0.6038, 0.7566, 0.6034, 0.7584, 0.6052, 0.7084, 0.6056, 0.7122, 0.6019, 0.7546, 0.6015, 0.7566, 0.6034, 0.7102, 0.6038, 0.7141, 0.5999, 0.7527, 0.5996, 0.7546, 0.6015, 0.7122, 0.6019, 0.7164, 0.5977, 0.7504, 0.5974, 0.7527, 0.5996, 0.7141, 0.5999, 0.7182, 0.5958, 0.7486, 0.5955, 0.7504, 0.5974, 0.7164, 0.5977, 0.7486, 0.5955, 0.7182, 0.5958, 0.7182, 0.5958, 0.7486, 0.5955, 0.2274, 0.5459, 0.2359, 0.5461, 0.2359, 0.5462, 0.2274, 0.5461, 0.2828, 0.543, 0.2892, 0.5429, 0.2892, 0.5436, 0.2837, 0.5435, 0.2842, 0.5438, 0.2892, 0.5438, 0.2892, 0.5469, 0.2273, 0.5443, 0.217, 0.5444, 0.2161, 0.544, 0.2273, 0.5438, 0.2369, 0.5428, 0.2369, 0.5426, 0.2438, 0.5427, 0.2733, 0.5431, 0.2731, 0.5425, 0.2793, 0.5425, 0.2792, 0.543, 0.274, 0.5467, 0.2744, 0.5484, 0.2473, 0.5484, 0.2474, 0.5464, 0.2364, 0.5443, 0.2366, 0.5437, 0.2476, 0.5435, 0.2476, 0.5442, 0.2734, 0.5439, 0.2733, 0.5433, 0.2792, 0.5434, 0.2792, 0.5439, 0.2359, 0.5462, 0.2359, 0.5461, 0.2474, 0.5462, 0.2474, 0.5464, 0.274, 0.5467, 0.274, 0.5466, 0.2791, 0.5467, 0.2791, 0.5468, 0.274, 0.5466, 0.2734, 0.5439, 0.2792, 0.5439, 0.2791, 0.5467, 0.2273, 0.5424, 0.2369, 0.5426, 0.2369, 0.5428, 0.2273, 0.5428, 0.2733, 0.5433, 0.2676, 0.5432, 0.2733, 0.5431, 0.2676, 0.5432, 0.2477, 0.5428, 0.2477, 0.5427, 0.2731, 0.5425, 0.2733, 0.5431, 0.2837, 0.5435, 0.2802, 0.5435, 0.2802, 0.543, 0.2828, 0.543, 0.2837, 0.5435, 0.2892, 0.5436, 0.2892, 0.5438, 0.2842, 0.5438, 0.2892, 0.5436, 0.2936, 0.5438, 0.2892, 0.5438, 0.2792, 0.5439, 0.2792, 0.5434, 0.2802, 0.5435, 0.2802, 0.5439, 0.2791, 0.5468, 0.2791, 0.5467, 0.2803, 0.5467, 0.2803, 0.5468, 0.2791, 0.5467, 0.2792, 0.5439, 0.2802, 0.5439, 0.2803, 0.5467, 0.2706, 0.526, 0.2488, 0.5251, 0.2705, 0.5252, 0.2792, 0.543, 0.2792, 0.5434, 0.2733, 0.5433, 0.2733, 0.5431, 0.2792, 0.543, 0.2793, 0.5425, 0.2802, 0.5425, 0.2802, 0.543, 0.2476, 0.5442, 0.2476, 0.5435, 0.2676, 0.5432, 0.2733, 0.5433, 0.2734, 0.5439, 0.2474, 0.5464, 0.2474, 0.5462, 0.274, 0.5466, 0.274, 0.5467, 0.2474, 0.5462, 0.2476, 0.5442, 0.2734, 0.5439, 0.274, 0.5466, 0.2477, 0.5427, 0.2477, 0.5428, 0.2438, 0.5427, 0.2476, 0.5435, 0.2477, 0.5428, 0.2676, 0.5432, 0.8363, 0.5108, 0.8366, 0.5108, 0.8368, 0.5132, 0.8386, 0.5, 0.375, 0.25, 0.4011, 0.2631, 0.395, 0.2608, 0.0, 0.0, 0.0, 0.0, 0.0, 0.0, 0.0, 0.0, 0.0, 0.0, 0.0, 0.0, 0.1254, 0.5002, 0.1254, 0.5002, 0.125, 0.5, 0.395, 0.2608, 0.4011, 0.2631, 0.4136, 0.2708, 0.409, 0.2683, 0.1561, 0.515, 0.125, 0.5183, 0.125, 0.5052, 0.1335, 0.5041, 0.1254, 0.5002, 0.125, 0.5002, 0.125, 0.5, 0.126, 0.5002, 0.131, 0.5, 0.1588, 0.5, 0.1587, 0.5007, 0.1425, 0.5029, 0.1584, 0.5055, 0.1587, 0.5007, 0.1588, 0.5007, 0.1587, 0.5055, 0.1587, 0.5055, 0.1588, 0.5007, 0.1633, 0.5, 0.163, 0.5062, 0.375, 0.2317, 0.3955, 0.2326, 0.3881, 0.25, 0.375, 0.2498, 0.375, 0.2448, 0.375, 0.2498, 0.3881, 0.25, 0.375, 0.25, 0.126, 0.5002, 0.1254, 0.5002, 0.125, 0.5, 0.163, 0.5062, 0.1624, 0.5172, 0.1338, 0.504, 0.1425, 0.5029, 0.1584, 0.5055, 0.1587, 0.5055, 0.1425, 0.5029, 0.1338, 0.504, 0.1254, 0.5002, 0.126, 0.5002, 0.1338, 0.504, 0.1335, 0.5041, 0.1254, 0.5002, 0.1254, 0.5002, 0.1425, 0.5029, 0.1587, 0.5007, 0.1584, 0.5055, 0.0, 0.0, 0.0, 0.0, 0.0, 0.0, 0.1588, 0.5007, 0.1587, 0.5007, 0.1588, 0.5, 0.1335, 0.5041, 0.125, 0.5052, 0.125, 0.5002, 0.1254, 0.5002, 0.1633, 0.5, 0.1588, 0.5007, 0.1588, 0.5, 0.375, 0.0, 0.625, 0.0, 0.625, 0.25, 0.375, 0.25, 0.125, 0.5, 0.375, 0.5, 0.375, 0.75, 0.125, 0.75, 0.3964, 0.4546, 0.3944, 0.4502, 0.375, 0.45, 0.2802, 0.5439, 0.2802, 0.5435, 0.2837, 0.5435, 0.2842, 0.5438, 0.2802, 0.543, 0.2802, 0.5425, 0.2819, 0.5425, 0.2828, 0.543, 0.2802, 0.543, 0.2802, 0.5435, 0.2792, 0.5434, 0.2792, 0.543, 0.2803, 0.5468, 0.2803, 0.5467, 0.2892, 0.5469, 0.2803, 0.5467, 0.2802, 0.5439, 0.2842, 0.5438, 0.2892, 0.5469, 0.625, 0.5, 0.625, 0.75, 0.875, 0.75, 0.875, 0.5, 0.125, 0.5, 0.125, 0.75, 0.375, 0.75, 0.375, 0.5, 0.375, 0.75, 0.375, 1.0, 0.625, 1.0, 0.625, 0.75, 0.375, 0.25, 0.375, 0.5, 0.625, 0.5, 0.625, 0.25, 0.375, 0.0, 0.375, 0.25, 0.625, 0.25, 0.625, 0.0, 0.375, 0.0, 0.625, 0.0, 0.625, 0.25, 0.375, 0.25, 0.375, 0.25, 0.625, 0.25, 0.625, 0.5, 0.375, 0.5, 0.375, 0.75, 0.625, 0.75, 0.625, 1.0, 0.375, 1.0, 0.125, 0.5, 0.375, 0.5, 0.375, 0.75, 0.125, 0.75, 0.864, 0.7321, 0.636, 0.7321, 0.636, 0.7321, 0.864, 0.7321, 0.636, 0.7321, 0.864, 0.7321, 0.875, 0.75, 0.625, 0.75, 0.6467, 0.7148, 0.8533, 0.7148, 0.864, 0.7321, 0.636, 0.7321, 0.8533, 0.7148, 0.6467, 0.7148, 0.6467, 0.7148, 0.8533, 0.7148, 0.8533, 0.7148, 0.6467, 0.7148, 0.6467, 0.7148, 0.8533, 0.7148, 0.6467, 0.5352, 0.8533, 0.5352, 0.8533, 0.5352, 0.6467, 0.5352, 0.6467, 0.7148, 0.6467, 0.5352, 0.6467, 0.5352, 0.6467, 0.7148, 0.8533, 0.5352, 0.8533, 0.7148, 0.8533, 0.7148, 0.8533, 0.5352, 0.6598, 0.6935, 0.8402, 0.6935, 0.8533, 0.7148, 0.6467, 0.7148, 0.8402, 0.6935, 0.6598, 0.6935, 0.6598, 0.6935, 0.8402, 0.6935, 0.6718, 0.674, 0.8282, 0.674, 0.8402, 0.6935, 0.6598, 0.6935, 0.8282, 0.674, 0.6718, 0.674, 0.6718, 0.674, 0.8282, 0.674, 0.6825, 0.6566, 0.8175, 0.6566, 0.8282, 0.674, 0.6718, 0.674, 0.8175, 0.6566, 0.6825, 0.6566, 0.6825, 0.6566, 0.8175, 0.6566, 0.375, 0.5, 0.625, 0.5, 0.625, 0.5114, 0.625, 0.6085, 0.625, 0.75, 0.375, 0.75, 0.625, 0.5, 0.6725, 0.5, 0.6718, 0.5112, 0.6404, 0.5113, 0.625, 0.5114, 0.6395, 0.6084, 0.64, 0.5499, 0.673, 0.5499, 0.7211, 0.5499, 0.7501, 0.5498, 0.8361, 0.5498, 0.8584, 0.5498, 0.8579, 0.6064, 0.7606, 0.6073, 0.7602, 0.5726, 0.7065, 0.5721, 0.7063, 0.6078, 0.625, 0.6085, 0.6395, 0.6084, 0.8579, 0.6064, 0.875, 0.6063, 0.875, 0.75, 0.625, 0.75, 0.625, 0.5114, 0.6404, 0.5113, 0.6395, 0.6084, 0.625, 0.6085, 0.8579, 0.6064, 0.8588, 0.5108, 0.875, 0.5107, 0.875, 0.6063, 0.8588, 0.5108, 0.8579, 0.6064, 0.8579, 0.6064, 0.8584, 0.5498, 0.8588, 0.5108, 0.8579, 0.6064, 0.6395, 0.6084, 0.6395, 0.6084, 0.7063, 0.6078, 0.7606, 0.6073, 0.8579, 0.6064, 0.6395, 0.6084, 0.6404, 0.5113, 0.6404, 0.5113, 0.64, 0.5499, 0.6395, 0.6084, 0.6404, 0.5113, 0.6718, 0.5112, 0.6736, 0.5112, 0.6404, 0.5113, 0.8584, 0.5498, 0.8361, 0.5498, 0.8368, 0.5132, 0.8366, 0.5108, 0.8588, 0.5108, 0.8368, 0.5132, 0.8361, 0.5498, 0.8361, 0.5498, 0.8368, 0.5132, 0.673, 0.5499, 0.6737, 0.5138, 0.6737, 0.5138, 0.673, 0.5499, 0.8361, 0.5498, 0.7521, 0.5498, 0.7501, 0.5498, 0.7211, 0.5499, 0.7208, 0.5499, 0.673, 0.5499, 0.673, 0.5499, 0.8361, 0.5498, 0.7546, 0.6015, 0.7122, 0.6019, 0.7122, 0.6019, 0.7546, 0.6015, 0.7527, 0.5996, 0.7141, 0.5999, 0.7141, 0.5999, 0.7527, 0.5996, 0.7504, 0.5974, 0.7164, 0.5977, 0.7164, 0.5977, 0.7504, 0.5974, 0.7581, 0.5747, 0.7584, 0.6052, 0.7584, 0.6052, 0.7581, 0.5747, 0.7065, 0.5721, 0.7602, 0.5726, 0.7602, 0.5726, 0.7065, 0.5721, 0.7086, 0.5743, 0.7084, 0.6056, 0.7063, 0.6078, 0.7065, 0.5721, 0.7581, 0.5747, 0.7086, 0.5743, 0.7065, 0.5721, 0.7602, 0.5726, 0.7584, 0.6052, 0.7581, 0.5747, 0.7602, 0.5726, 0.7606, 0.6073, 0.7086, 0.5743, 0.7581, 0.5747, 0.7581, 0.5747, 0.7086, 0.5743, 0.7084, 0.6056, 0.7086, 0.5743, 0.7086, 0.5743, 0.7084, 0.6056, 0.7086, 0.5743, 0.7581, 0.5747, 0.7581, 0.5747, 0.7086, 0.5743, 0.7563, 0.5765, 0.7566, 0.6034, 0.7566, 0.6034, 0.7563, 0.5765, 0.7581, 0.5747, 0.7584, 0.6052, 0.7584, 0.6052, 0.7581, 0.5747, 0.7084, 0.6056, 0.7086, 0.5743, 0.7086, 0.5743, 0.7084, 0.6056, 0.7104, 0.5761, 0.7102, 0.6038, 0.7084, 0.6056, 0.7086, 0.5743, 0.7563, 0.5765, 0.7104, 0.5761, 0.7086, 0.5743, 0.7581, 0.5747, 0.7566, 0.6034, 0.7563, 0.5765, 0.7581, 0.5747, 0.7584, 0.6052, 0.7544, 0.5784, 0.7546, 0.6015, 0.7546, 0.6015, 0.7544, 0.5784, 0.7102, 0.6038, 0.7104, 0.5761, 0.7104, 0.5761, 0.7102, 0.6038, 0.7104, 0.5761, 0.7563, 0.5765, 0.7563, 0.5765, 0.7104, 0.5761, 0.7123, 0.5781, 0.7122, 0.6019, 0.7102, 0.6038, 0.7104, 0.5761, 0.7544, 0.5784, 0.7123, 0.5781, 0.7104, 0.5761, 0.7563, 0.5765, 0.7546, 0.6015, 0.7544, 0.5784, 0.7563, 0.5765, 0.7566, 0.6034, 0.7525, 0.5803, 0.7527, 0.5996, 0.7527, 0.5996, 0.7525, 0.5803, 0.7122, 0.6019, 0.7123, 0.5781, 0.7123, 0.5781, 0.7122, 0.6019, 0.7123, 0.5781, 0.7544, 0.5784, 0.7544, 0.5784, 0.7123, 0.5781, 0.7143, 0.58, 0.7141, 0.5999, 0.7122, 0.6019, 0.7123, 0.5781, 0.7525, 0.5803, 0.7143, 0.58, 0.7123, 0.5781, 0.7544, 0.5784, 0.7527, 0.5996, 0.7525, 0.5803, 0.7544, 0.5784, 0.7546, 0.6015, 0.7165, 0.5823, 0.7503, 0.5825, 0.7503, 0.5825, 0.7165, 0.5823, 0.7141, 0.5999, 0.7143, 0.58, 0.7143, 0.58, 0.7141, 0.5999, 0.7143, 0.58, 0.7525, 0.5803, 0.7525, 0.5803, 0.7143, 0.58, 0.7165, 0.5823, 0.7164, 0.5977, 0.7141, 0.5999, 0.7143, 0.58, 0.7503, 0.5825, 0.7165, 0.5823, 0.7143, 0.58, 0.7525, 0.5803, 0.7504, 0.5974, 0.7503, 0.5825, 0.7525, 0.5803, 0.7527, 0.5996, 0.7485, 0.5844, 0.7486, 0.5955, 0.7486, 0.5955, 0.7485, 0.5844, 0.7503, 0.5825, 0.7504, 0.5974, 0.7504, 0.5974, 0.7503, 0.5825, 0.7164, 0.5977, 0.7165, 0.5823, 0.7165, 0.5823, 0.7164, 0.5977, 0.7183, 0.5841, 0.7182, 0.5958, 0.7164, 0.5977, 0.7165, 0.5823, 0.7485, 0.5844, 0.7183, 0.5841, 0.7165, 0.5823, 0.7503, 0.5825, 0.7486, 0.5955, 0.7485, 0.5844, 0.7503, 0.5825, 0.7504, 0.5974, 0.7182, 0.5958, 0.7183, 0.5841, 0.7485, 0.5844, 0.7486, 0.5955, 0.7182, 0.5958, 0.7183, 0.5841, 0.7183, 0.5841, 0.7182, 0.5958, 0.7183, 0.5841, 0.7485, 0.5844, 0.7485, 0.5844, 0.7183, 0.5841, 0.8366, 0.5108, 0.8363, 0.5108, 0.8588, 0.5108, 0.8588, 0.5108, 0.8363, 0.5108, 0.8386, 0.5, 0.875, 0.5, 0.875, 0.5107, 0.8588, 0.5108, 0.6736, 0.5112, 0.6737, 0.5138, 0.673, 0.5499, 0.64, 0.5499, 0.6404, 0.5113, 0.375, 0.45, 0.3944, 0.4502, 0.625, 0.4525, 0.625, 0.5, 0.375, 0.5, 0.6736, 0.5112, 0.6718, 0.5112, 0.625, 0.4525, 0.3944, 0.4502, 0.3964, 0.4546, 0.6737, 0.5138, 0.2272, 0.5167, 0.2799, 0.5163, 0.2802, 0.5425, 0.2793, 0.5425, 0.2797, 0.5263, 0.2706, 0.526, 0.2705, 0.5252, 0.2488, 0.5251, 0.2419, 0.5251, 0.2369, 0.5426, 0.2273, 0.5424, 0.2274, 0.5461, 0.2359, 0.5462, 0.2353, 0.5484, 0.2473, 0.5484, 0.2744, 0.5484, 0.274, 0.5467, 0.2791, 0.5468, 0.2803, 0.5468, 0.2892, 0.5469, 0.295, 0.5437, 0.2968, 0.5427, 0.375, 0.5, 0.375, 0.75, 0.125, 0.75, 0.125, 0.5183, 0.1561, 0.515, 0.2121, 0.5421, 0.2161, 0.544, 0.217, 0.5444, 0.22, 0.5459, 0.2274, 0.5459, 0.2274, 0.5459, 0.22, 0.5459, 0.217, 0.5444, 0.2273, 0.5443, 0.2273, 0.5428, 0.2369, 0.5428, 0.2366, 0.5437, 0.2273, 0.5438, 0.2273, 0.5428, 0.2182, 0.5429, 0.2166, 0.5421, 0.2273, 0.5424, 0.2273, 0.5438, 0.2366, 0.5437, 0.2364, 0.5443, 0.2273, 0.5443, 0.2273, 0.5443, 0.2364, 0.5443, 0.2359, 0.5461, 0.2274, 0.5459, 0.2892, 0.5429, 0.2943, 0.5428, 0.2936, 0.5438, 0.2892, 0.5436, 0.2892, 0.5438, 0.2936, 0.5438, 0.295, 0.5437, 0.2892, 0.5469, 0.2273, 0.5438, 0.2161, 0.544, 0.2121, 0.5421, 0.2166, 0.5421, 0.2182, 0.5429, 0.2273, 0.5428, 0.2366, 0.5437, 0.2369, 0.5428, 0.2438, 0.5427, 0.2477, 0.5428, 0.2476, 0.5435, 0.2359, 0.5461, 0.2364, 0.5443, 0.2476, 0.5442, 0.2474, 0.5462, 0.2438, 0.5427, 0.2369, 0.5426, 0.2419, 0.5251, 0.2488, 0.5251, 0.2477, 0.5427, 0.2126, 0.5143, 0.2129, 0.5023, 0.2798, 0.502, 0.2799, 0.5163, 0.2272, 0.5167, 0.2273, 0.5424, 0.2166, 0.5421, 0.2121, 0.5401, 0.2126, 0.5143, 0.2272, 0.5167, 0.2126, 0.5143, 0.2121, 0.5401, 0.1624, 0.5172, 0.163, 0.5062, 0.2166, 0.5421, 0.2121, 0.5421, 0.2121, 0.5401, 0.2121, 0.5401, 0.2121, 0.5421, 0.1561, 0.515, 0.1335, 0.5041, 0.1338, 0.504, 0.1624, 0.5172, 0.2936, 0.5438, 0.2943, 0.5428, 0.2968, 0.5427, 0.295, 0.5437, 0.673, 0.5499, 0.7208, 0.5499, 0.7211, 0.5499, 0.7501, 0.5498, 0.7521, 0.5498, 0.8361, 0.5498, 0.2474, 0.5464, 0.2473, 0.5484, 0.2353, 0.5484, 0.2359, 0.5462, 0.2477, 0.5427, 0.2488, 0.5251, 0.2706, 0.526, 0.2719, 0.5362, 0.2731, 0.5425, 0.2706, 0.526, 0.2797, 0.5263, 0.2793, 0.5425, 0.2731, 0.5425, 0.2719, 0.5362, 0.125, 0.5, 0.6737, 0.5138, 0.6737, 0.5138, 0.3964, 0.4546, 0.375, 0.45, 0.3184, 0.4613, 0.1729, 0.4904, 0.1672, 0.4916, 0.1325, 0.4985, 0.4136, 0.2708, 0.4011, 0.2631, 0.875, 0.5, 0.8386, 0.5, 0.163, 0.5062, 0.1633, 0.5, 0.2798, 0.5, 0.2798, 0.502, 0.2129, 0.5023, 0.2126, 0.5143, 0.375, 0.25, 0.625, 0.25, 0.625, 0.5, 0.375, 0.5, 0.375, 0.5, 0.625, 0.5, 0.625, 0.75, 0.375, 0.75, 0.375, 0.75, 0.625, 0.75, 0.625, 1.0, 0.375, 1.0, 0.625, 0.5, 0.875, 0.5, 0.875, 0.75, 0.625, 0.75, 0.2799, 0.5163, 0.2798, 0.502, 0.2926, 0.5019, 0.2943, 0.5428, 0.2892, 0.5429, 0.2886, 0.5163, 0.2802, 0.5425, 0.2799, 0.5163, 0.2886, 0.5163, 0.2892, 0.5429, 0.2828, 0.543, 0.2819, 0.5425, 0.2798, 0.502, 0.2798, 0.5, 0.325, 0.5, 0.375, 0.5, 0.2968, 0.5427, 0.2943, 0.5428, 0.2926, 0.5019, 0.375, 0.5, 0.375, 0.75, 0.625, 0.75, 0.625, 0.5, 0.375, 0.5, 0.625, 0.5, 0.625, 0.75, 0.375, 0.75, 0.864, 0.7321, 0.864, 0.5179, 0.875, 0.5, 0.875, 0.75, 0.864, 0.5179, 0.636, 0.5179, 0.625, 0.5, 0.875, 0.5, 0.636, 0.5179, 0.636, 0.7321, 0.625, 0.75, 0.625, 0.5, 0.6467, 0.7148, 0.6467, 0.5352, 0.6467, 0.5352, 0.6467, 0.7148, 0.636, 0.5179, 0.864, 0.5179, 0.864, 0.5179, 0.636, 0.5179, 0.636, 0.7321, 0.636, 0.5179, 0.636, 0.5179, 0.636, 0.7321, 0.864, 0.5179, 0.864, 0.7321, 0.864, 0.7321, 0.864, 0.5179, 0.8533, 0.7148, 0.8533, 0.5352, 0.864, 0.5179, 0.864, 0.7321, 0.8533, 0.5352, 0.6467, 0.5352, 0.636, 0.5179, 0.864, 0.5179, 0.6467, 0.5352, 0.6467, 0.7148, 0.636, 0.7321, 0.636, 0.5179, 0.8533, 0.5352, 0.8533, 0.7148, 0.8533, 0.7148, 0.8533, 0.5352, 0.6467, 0.5352, 0.8533, 0.5352, 0.8533, 0.5352, 0.6467, 0.5352, 0.8402, 0.5565, 0.8402, 0.6935, 0.8402, 0.6935, 0.8402, 0.5565, 0.8402, 0.6935, 0.8402, 0.5565, 0.8533, 0.5352, 0.8533, 0.7148, 0.8402, 0.5565, 0.6598, 0.5565, 0.6467, 0.5352, 0.8533, 0.5352, 0.6598, 0.5565, 0.6598, 0.6935, 0.6467, 0.7148, 0.6467, 0.5352, 0.6718, 0.674, 0.6718, 0.576, 0.6718, 0.576, 0.6718, 0.674, 0.6598, 0.5565, 0.8402, 0.5565, 0.8402, 0.5565, 0.6598, 0.5565, 0.6598, 0.6935, 0.6598, 0.5565, 0.6598, 0.5565, 0.6598, 0.6935, 0.8282, 0.674, 0.8282, 0.576, 0.8402, 0.5565, 0.8402, 0.6935, 0.8282, 0.576, 0.6718, 0.576, 0.6598, 0.5565, 0.8402, 0.5565, 0.6718, 0.576, 0.6718, 0.674, 0.6598, 0.6935, 0.6598, 0.5565, 0.6825, 0.6566, 0.6825, 0.5934, 0.6825, 0.5934, 0.6825, 0.6566, 0.8282, 0.576, 0.8282, 0.674, 0.8282, 0.674, 0.8282, 0.576, 0.6718, 0.576, 0.8282, 0.576, 0.8282, 0.576, 0.6718, 0.576, 0.8175, 0.6566, 0.8175, 0.5934, 0.8282, 0.576, 0.8282, 0.674, 0.8175, 0.5934, 0.6825, 0.5934, 0.6718, 0.576, 0.8282, 0.576, 0.6825, 0.5934, 0.6825, 0.6566, 0.6718, 0.674, 0.6718, 0.576, 0.6825, 0.5934, 0.8175, 0.5934, 0.8175, 0.6566, 0.6825, 0.6566, 0.8175, 0.5934, 0.8175, 0.6566, 0.8175, 0.6566, 0.8175, 0.5934, 0.6825, 0.5934, 0.8175, 0.5934, 0.8175, 0.5934, 0.6825, 0.5934])
me_antena1_002_antena_001_plane_002.materials.append(mat_none_002)
me_antena1_002_antena_001_plane_002.materials.append(mat_pared_001)
me_antena1_002_antena_001_plane_002.materials.append(mat_suelo_001)
me_antena1_002_antena_001_plane_002.update()
me_antena1_002_antena_001_plane_002.normals_split_custom_set([tuple(v) for v in zip(*[iter([1.365e-06, -1.0, -5.955e-06, 1.365e-06, -1.0, -5.955e-06, 1.365e-06, -1.0, -5.955e-06, 1.365e-06, -1.0, -5.955e-06, 1.365e-06, -1.0, -5.955e-06, 9.1e-07, -1.0, -4.022e-06, 9.1e-07, -1.0, -4.022e-06, 1.365e-06, -1.0, -5.955e-06, 1.365e-06, -1.0, -5.955e-06, 9.1e-07, -1.0, -3.926e-06, 9.1e-07, -1.0, -3.926e-06, 1.365e-06, -1.0, -5.955e-06, 9.1e-07, -1.0, -3.914e-06, 9.1e-07, -1.0, -3.914e-06, 9.1e-07, -1.0, -3.945e-06, 9.1e-07, -1.0, -3.945e-06, 9.1e-07, -1.0, -3.97e-06, 9.1e-07, -1.0, -3.97e-06, 1.365e-06, -1.0, -5.955e-06, 1.365e-06, -1.0, -5.955e-06, 9.1e-07, -1.0, -3.97e-06, 9.1e-07, -1.0, -3.97e-06, 9.1e-07, -1.0, -3.97e-06, 9.1e-07, -1.0, -3.97e-06, 0.001981, 0.004686, -1.0, 0.001134, 0.004058, -1.0, 0.001134, 0.004058, -1.0, 0.0008159, 0.00486, -1.0, 9.1e-07, -1.0, -3.926e-06, 0.0, -1.0, 1.325e-07, 0.0, -1.0, 1.325e-07, 0.0, -1.0, 1.325e-07, 0.0, -1.0, 1.325e-07, 0.0, -1.0, 1.325e-07, 0.0, -1.0, 1.325e-07, 9.1e-07, -1.0, -3.926e-06, -0.0004835, 0.009028, -1.0, -0.0004835, 0.009028, -1.0, -0.0004835, 0.009028, -1.0, -0.0004835, 0.009028, -1.0, 0.0, 0.9996, -0.02936, 0.0, 0.9996, -0.02936, 0.0, 0.9996, -0.02936, 0.0, 0.9996, -0.02936, -9.913e-05, 0.008507, 1.0, -0.0003438, 0.008277, 1.0, -0.0003438, 0.008277, 1.0, -0.0003438, 0.008277, 1.0, 0.0, 0.9998, -0.01933, 0.0, 0.9998, -0.01933, 0.0, 0.9998, -0.01933, 0.0, 0.9998, -0.01933, -0.253, -0.9199, -0.2997, -0.253, -0.9199, -0.2997, -0.253, -0.9199, -0.2997, -0.253, -0.9199, -0.2997, 0.0, -1.0, 1.308e-07, 0.0, -1.0, 1.308e-07, 0.0, -1.0, 1.308e-07, 0.0, -1.0, 1.308e-07, 0.0, -1.0, 1.308e-07, 0.0, -1.0, 1.308e-07, 0.0, -1.0, 1.308e-07, -0.2523, 0.01281, 0.9676, -0.2523, 0.01281, 0.9676, -0.2523, 0.01281, 0.9676, -0.2523, 0.01281, 0.9676, -0.6981, 0.01601, 0.7158, -0.6981, 0.01601, 0.7158, -0.6981, 0.01601, 0.7158, -0.6981, 0.01601, 0.7158, -0.9646, 0.0008199, 0.2636, -0.9638, 0.0043, 0.2667, -0.9647, 0.0043, 0.2633, -0.9647, 0.0043, 0.2633, 9.1e-07, -1.0, -4.022e-06, 0.0, -1.0, -1.552e-07, 0.0, -1.0, -1.552e-07, 0.0, -1.0, -1.552e-07, 0.0, -1.0, -1.552e-07, 0.0, -1.0, -1.552e-07, 9.1e-07, -1.0, -4.022e-06, -0.3318, -0.926, 0.1798, -0.3318, -0.926, 0.1798, -0.3318, -0.926, 0.1798, -0.2205, -0.9044, 0.3652, -0.2205, -0.9044, 0.3652, -0.2205, -0.9044, 0.3652, -0.2471, -0.8201, 0.5162, -0.2471, -0.8201, 0.5162, -0.2471, -0.8201, 0.5162, -0.2471, -0.8201, 0.5162, -0.2361, -0.9475, 0.2157, -0.2361, -0.9475, 0.2157, -0.2361, -0.9475, 0.2157, -0.2361, -0.9475, 0.2157, -0.4916, -0.8466, 0.2039, -0.4916, -0.8466, 0.2039, -0.4916, -0.8466, 0.2039, -0.4916, -0.8466, 0.2039, 0.0, -1.0, 2.209e-07, 0.0, -1.0, 2.209e-07, 0.0, -1.0, 2.209e-07, 0.0, -1.0, 2.209e-07, 0.0, -1.0, 2.209e-07, 0.0, -1.0, 2.209e-07, 0.0, -1.0, 2.209e-07, 0.0, 0.009349, 1.0, 0.0, 0.009349, 1.0, 0.0, 0.009349, 1.0, 0.0, 0.009349, 1.0, 0.0, 1.0, 3.733e-06, 0.0, 1.0, 3.733e-06, 0.0, 1.0, 3.733e-06, 0.0, 1.0, 3.733e-06, 0.0, -1.0, 0.0, 0.0, -1.0, -4.808e-06, 0.0, -1.0, -4.808e-06, 0.0, -1.0, 0.0, 0.0, -1.0, -4.808e-06, 0.0, -1.0, -9.616e-06, 0.0, -1.0, -9.616e-06, 0.0, -1.0, -4.808e-06, 0.0, -1.0, 0.0, 0.0, -1.0, 0.0, 0.0, -1.0, 0.0, 0.0, -1.0, 0.0, -0.00888, 1.0, 0.0, -0.00888, 1.0, 0.0, -0.00888, 1.0, 0.0, -0.00888, 1.0, 0.0, 9.1e-07, -1.0, -3.914e-06, 0.0, -1.0, 1.696e-07, 0.0, -1.0, 1.696e-07, 0.0, -1.0, 1.696e-07, 0.0, -1.0, 1.696e-07, 0.0, -1.0, 1.696e-07, 9.1e-07, -1.0, -3.914e-06, -0.9998, 0.01802, 0.0, -0.9998, 0.01767, 0.0, -0.9998, 0.01767, 0.0, -0.9998, 0.01767, 0.0, 1.0, 0.006686, 0.0, 1.0, 0.006688, 0.0, 1.0, 0.006688, 0.0, 1.0, 0.006788, 0.0, 0.00404, 1.0, 0.0, 0.00404, 1.0, 0.0, 0.00404, 1.0, 0.0, 0.00404, 1.0, 0.0, 1.0, 0.006991, 0.0, 1.0, 0.006991, 0.0, 1.0, 0.006837, 0.0, 1.0, 0.006788, 0.0, -1.0, 0.005561, 0.0, -1.0, 0.005561, 0.0, -1.0, 0.005561, 0.0, -1.0, 0.005561, 0.0, -0.9998, 0.01767, 0.0, -0.9998, 0.01767, 0.0, -0.9998, 0.0182, 0.0, -0.9998, 0.01802, 0.0, 1.0, 0.006788, 0.0, 1.0, 0.006837, 0.0, 1.0, 0.006684, 0.0, 1.0, 0.006686, 0.0, 9.1e-07, -1.0, -3.97e-06, 0.0, -1.0, 0.0, 0.0, -1.0, 0.0, 9.1e-07, -1.0, -3.97e-06, 0.9999, -0.01184, 0.0, 0.9999, -0.01184, 0.0, 0.9999, -0.01184, 0.0, 0.9999, -0.01184, 0.0, 9.1e-07, -1.0, -3.945e-06, 0.0, -1.0, 7.675e-08, 0.0, -1.0, 7.675e-08, 0.0, -1.0, 7.675e-08, 0.0, -1.0, 7.675e-08, 0.0, -1.0, 7.675e-08, 9.1e-07, -1.0, -3.945e-06, -0.9998, 0.01802, 0.0, -0.9998, 0.0182, 0.0, -0.9998, 0.01873, 0.0, -0.9998, 0.01873, 0.0, -0.9526, 0.005287, -0.3041, -0.9526, 0.005287, -0.3041, -0.9526, 0.005287, -0.3041, -0.9526, 0.005287, -0.3041, -0.6511, 0.00363, -0.759, -0.6511, 0.00363, -0.759, -0.6511, 0.00363, -0.759, -0.6511, 0.00363, -0.759, -0.2073, 0.001134, -0.9783, -0.2073, 0.001134, -0.9783, -0.2073, 0.001134, -0.9783, -0.2073, 0.001134, -0.9783, 0.0, -0.995, -0.0994, 0.0, -0.995, -0.0994, 0.0, -0.995, -0.0994, 0.0, -0.995, -0.0994, 0.0, -0.9398, -0.3418, 0.0, -0.9398, -0.3418, 0.0, -0.9398, -0.3418, 0.0, -0.9398, -0.3418, 0.0, -0.5591, -0.8291, 0.0, -0.5591, -0.8291, 0.0, -0.5591, -0.8291, 0.0, -0.5591, -0.8291, 9.1e-07, -1.0, -3.97e-06, 0.0, -1.0, 0.0, 0.0, -1.0, 0.0, 0.0, -1.0, 0.0, 0.0, -1.0, 0.0, 0.0, -1.0, 0.0, 9.1e-07, -1.0, -3.97e-06, 0.04203, -0.9991, 0.0, 0.04203, -0.9991, 0.0, 0.04203, -0.9991, 0.0, 0.04203, -0.9991, 0.0, 0.0, 0.0, -1.0, 0.0, 0.0, -1.0, 0.0, 0.0, -1.0, 9.1e-07, -1.0, -3.97e-06, 0.0, -1.0, 0.0, 0.0, -1.0, 0.0, 9.1e-07, -1.0, -3.97e-06, -0.4664, -0.8846, 0.0, -0.4664, -0.8846, 0.0, -0.4664, -0.8846, 0.0, -0.4664, -0.8846, 0.0, -1.0, 3.479e-08, 0.0, -1.0, 3.479e-08, 0.0, -1.0, 3.479e-08, 0.0, -1.0, 3.479e-08, 0.0, -1.0, 4.373e-07, 0.0, -1.0, 4.373e-07, 0.0, -1.0, 4.373e-07, 0.0, -1.0, 4.373e-07, 0.0, -1.0, 3.915e-07, 0.0, -1.0, 3.915e-07, 0.0, -1.0, 3.915e-07, 0.0, -1.0, 3.915e-07, 0.0, 0.0, 0.0, -1.0, 0.0, 0.0, -1.0, 0.0, 0.0, -1.0, 0.0, 0.0, -1.0, 0.0, 0.0, -1.0, 0.0, 0.0, -1.0, 0.0, 0.0, -1.0, 0.0, 0.0, -1.0, -1.0, 2.122e-07, 0.0, -1.0, 2.122e-07, 0.0, -1.0, 2.122e-07, 0.0, -1.0, 2.122e-07, 0.0, -1.0, 2.122e-07, 0.0, -1.0, 1.148e-06, 0.0, -1.0, 1.273e-06, 0.0, -1.0, 9.586e-07, 0.0, 0.0, 0.0, 1.0, 0.0, 0.0, 1.0, 0.0, 0.0, 1.0, 0.0, 0.0, 1.0, 0.0, -1.0, 0.0, 0.0, -1.0, 0.0, 0.0, -1.0, 4.908e-08, 0.0, 1.0, 1.512e-08, 0.0, 1.0, 1.512e-08, 0.0, 1.0, 1.512e-08, 0.0, 1.0, 1.512e-08, -0.01391, 0.0, 0.9999, -0.01391, 0.0, 0.9999, -0.01391, 0.0, 0.9999, -0.01391, 0.0, 0.9999, -0.01383, 0.0, 0.9999, -0.01383, 0.0, 0.9999, -0.01383, 0.0, 0.9999, -0.01383, 0.0, 0.9999, -0.01383, 0.0, 0.9999, -0.01383, 0.0, 0.9999, -0.01383, 0.0, 0.9999, -0.01383, 0.0, 0.9999, -0.01374, 0.0, 0.9999, -0.01374, 0.0, 0.9999, -0.01374, 0.0, 0.9999, -0.01374, 0.0, 0.9999, -1.0, 0.0, -0.006518, -1.0, 0.0, -0.006518, -1.0, 0.0, -0.006518, -1.0, 0.0, -0.006518, 1.0, 0.0, -0.004294, 1.0, 0.0, -0.004294, 1.0, 0.0, -0.004294, 1.0, 0.0, -0.004294, 0.0, 1.0, 0.0, 0.0, 1.0, 0.0, 0.0, 1.0, 0.0, 0.0, 1.0, 0.0, 0.0, 1.0, 0.0, 0.0, 1.0, 0.0, 0.0, 1.0, 0.0, 0.0, 1.0, 0.0, 0.0, 1.0, 0.0, 0.0, 1.0, 0.0, 0.0, 1.0, 0.0, 0.0, 1.0, 0.0, 0.0, 1.0, -2.914e-07, 0.0, 1.0, -2.914e-07, 0.0, 1.0, -2.914e-07, 0.0, 1.0, -2.914e-07, 0.0, 1.0, 0.0, 0.0, 1.0, 0.0, 0.0, 1.0, 0.0, 0.0, 1.0, 0.0, 0.0, 1.0, -7.701e-07, 0.0, 1.0, -3.703e-07, 0.0, 1.0, -5.033e-07, 0.0, 1.0, -7.701e-07, -0.01386, -2.166e-05, 0.9999, -0.01386, -2.166e-05, 0.9999, -0.01386, -2.166e-05, 0.9999, -0.01386, -2.166e-05, 0.9999, 0.0, -1.0, 1.042e-07, 0.0, -1.0, 2.496e-07, 0.0, -1.0, 2.337e-07, 0.0, -1.0, -9.35e-10, 0.0, -1.0, -4.332e-07, 0.0, -1.0, -5.576e-09, 0.0, -1.0, 0.0, 0.0, -1.0, 6.13e-07, 0.0, -1.0, 2.445e-07, 0.0, -1.0, 3.03e-08, 0.0, -1.0, 1.919e-08, 0.0, -1.0, -1.719e-07, 0.0, -1.0, -3.921e-07, 0.0, -1.0, -1.177e-07, 0.0, -1.0, -1.181e-07, 0.0, -1.0, 3.042e-08, 0.0, -1.0, -1.302e-08, 0.0, -1.0, -1.068e-07, 0.0, -1.0, 3.309e-07, 0.0, -1.0, 1.332e-07, 0.0, -1.0, 2.052e-07, 0.0, -1.0, 2.09e-07, 0.0, -1.0, 2.938e-07, 0.0, -1.0, -8.794e-08, 0.0, -1.0, -3.217e-08, 0.0, -1.0, 5.996e-07, 0.0, -1.0, 1.966e-08, 0.0, -1.0, 1.472e-07, 0.0, -1.0, -2.339e-07, 0.0, -1.0, -1.507e-07, 0.0, -1.0, -3.858e-07, 0.0, -1.0, -1.12e-07, 0.0, -1.0, 2.136e-08, 0.0, -1.0, -3.712e-08, 0.0, -1.0, 2.337e-07, 0.0, -1.0, 2.496e-07, 0.0, -1.0, 6.006e-07, 0.0, -1.0, 5.996e-07, 0.0, -1.0, 2.938e-07, 0.0, -1.0, 4.014e-07, 0.0, -1.0, -4.403e-08, 0.0, -1.0, -9.349e-10, 0.0, -1.0, 4.014e-07, 0.0, -1.0, -3.858e-07, 0.0, -1.0, -3.712e-08, 0.0, -1.0, -4.403e-08, 0.0, -1.0, -6.375e-09, 0.0, -1.0, -1.302e-08, 0.0, -1.0, 3.042e-08, 0.0, -1.0, 1.57e-07, 0.0, -1.0, -1.12e-07, 0.0, -1.0, -1.979e-07, 0.0, -1.0, 3.309e-07, 0.0, -1.0, -1.979e-07, 0.0, -1.0, 3.273e-06, 0.0, -1.0, 3.288e-06, 0.0, -1.0, 1.332e-07, 0.0, -1.0, 3.309e-07, 0.0, -1.0, 6.13e-07, 0.0, -1.0, 2.183e-07, 0.0, -1.0, -4.343e-07, 0.0, -1.0, -4.332e-07, 0.0, -1.0, 6.13e-07, 0.0, -1.0, 0.0, 0.0, -1.0, 3.03e-08, 0.0, -1.0, 2.445e-07, 0.0, -1.0, 0.0, 0.0, -1.0, 0.0, 0.0, -1.0, 3.03e-08, 0.0, -1.0, -3.712e-08, 0.0, -1.0, 2.136e-08, 0.0, -1.0, 2.183e-07, 0.0, -1.0, 6.347e-07, 0.0, -1.0, -9.349e-10, 0.0, -1.0, -4.403e-08, 0.0, -1.0, -2.302e-08, 0.0, -1.0, -9.346e-10, 0.0, -1.0, -4.403e-08, 0.0, -1.0, -3.712e-08, 0.0, -1.0, 6.347e-07, 0.0, -1.0, -2.302e-08, 0.0, -1.0, -8.569e-10, 0.0, -1.0, -1.39e-08, 0.0, -1.0, -1.247e-08, 0.0, -1.0, 2.09e-07, 0.0, -1.0, 2.136e-08, 0.0, -1.0, -1.12e-07, 0.0, -1.0, 3.309e-07, 0.0, -1.0, 2.09e-07, 0.0, -1.0, 2.052e-07, 0.0, -1.0, -1.605e-08, 0.0, -1.0, -4.343e-07, 0.0, -1.0, -1.507e-07, 0.0, -1.0, -2.339e-07, 0.0, -1.0, -1.979e-07, 0.0, -1.0, -1.12e-07, 0.0, -1.0, -3.858e-07, 0.0, -1.0, 5.996e-07, 0.0, -1.0, 6.006e-07, 0.0, -1.0, 4.014e-07, 0.0, -1.0, 2.938e-07, 0.0, -1.0, 6.006e-07, 0.0, -1.0, -1.507e-07, 0.0, -1.0, -3.858e-07, 0.0, -1.0, 4.014e-07, 0.0, -1.0, 3.288e-06, 0.0, -1.0, 3.273e-06, 0.0, -1.0, -1.068e-07, 0.0, -1.0, -2.339e-07, 0.0, -1.0, 3.273e-06, 0.0, -1.0, -1.979e-07, 0.9795, -0.07166, -0.1884, 0.9795, -0.07166, -0.1884, 0.9795, -0.07166, -0.1884, 0.9795, -0.07166, -0.1884, -3.302e-06, 0.0, -1.0, -1.937e-06, 0.0, -1.0, 2.997e-07, 0.0, -1.0, -0.07765, -0.6506, 0.7554, -0.07765, -0.6506, 0.7554, -0.07765, -0.6506, 0.7554, -0.07765, -0.6506, 0.7554, -0.07765, -0.6506, 0.7554, -0.07765, -0.6506, 0.7554, 0.0, -1.0, 1.224e-06, 0.0, -1.0, 6.306e-07, 0.0, -1.0, 0.0, 2.997e-07, 0.0, -1.0, -1.937e-06, 0.0, -1.0, 1.784e-06, 0.0, -1.0, 1.784e-06, 0.0, -1.0, 0.0, -1.0, -6.959e-10, 0.0, -1.0, -1.031e-09, 0.0, -1.0, 0.0, 0.0, -1.0, 1.343e-06, 0.0, -1.0, 6.306e-07, 0.0, -1.0, 0.0, 0.0, -1.0, 0.0, 0.0, -1.0, 4.908e-08, 0.0, -1.0, 0.0, 0.0, -1.0, 1.136e-07, 0.0, -1.0, 1.352e-08, 0.0, -1.0, -2.097e-08, 0.0, -1.0, -2.51e-08, 0.0, -1.0, 1.352e-08, 0.0, -1.0, 5.432e-08, 0.0, -1.0, -3.296e-08, 0.0, -1.0, -3.296e-08, 0.0, -1.0, 5.432e-08, 0.0, -1.0, 2.599e-08, 0.0, -1.0, -1.852e-08, -1.0, 9.586e-07, 0.0, -1.0, 1.273e-06, 0.0, -1.0, 1.148e-06, 0.0, -1.0, 1.315e-06, 0.0, -1.0, 2.333e-06, 0.0, -1.0, 1.315e-06, 0.0, -1.0, 1.148e-06, 0.0, -1.0, 0.0, 0.0, 0.0, -1.0, 4.908e-08, 0.0, -1.0, 1.224e-06, 0.0, -1.0, 0.0, 0.0, -1.0, -1.852e-08, 0.0, -1.0, -1.471e-08, 0.0, -1.0, 5.037e-07, 0.0, -1.0, -2.097e-08, 0.0, -1.0, -2.51e-08, 0.0, -1.0, -3.296e-08, 0.0, -1.0, -2.097e-08, 0.0, -1.0, 5.037e-07, 0.0, -1.0, 1.224e-06, 0.0, -1.0, 4.908e-08, 0.0, -1.0, 5.037e-07, 0.0, -1.0, 1.343e-06, 0.0, -1.0, 6.306e-07, 0.0, -1.0, 1.224e-06, 0.0, -1.0, -2.097e-08, 0.0, -1.0, 1.352e-08, 0.0, -1.0, -2.51e-08, 0.6668, -0.7418, 0.07132, 0.6668, -0.7418, 0.07132, 0.6668, -0.7418, 0.07132, 0.0, -1.0, 5.432e-08, 0.0, -1.0, 1.352e-08, 0.0, -1.0, 1.136e-07, 0.0, -1.0, 1.343e-06, 0.0, -1.0, 0.0, 0.0, -1.0, 0.0, 0.0, -1.0, 6.306e-07, 0.0, -1.0, 2.599e-08, 0.0, -1.0, 5.432e-08, 0.0, -1.0, 1.136e-07, -0.6039, 0.0, 0.7971, -0.6039, 0.0, 0.7971, -0.6039, 0.0, 0.7971, -0.6039, 0.0, 0.7971, 0.0, -1.0, 1.768e-08, 0.0, -1.0, 1.768e-08, 0.0, -1.0, 1.768e-08, 0.0, -1.0, 1.768e-08, -0.9971, 0.0767, -0.001542, -0.9971, 0.0767, -0.001542, -0.9971, 0.0767, -0.001542, 0.0, -1.0, 6.347e-07, 0.0, -1.0, 2.183e-07, 0.0, -1.0, 6.13e-07, 0.0, -1.0, 2.445e-07, 0.0, -1.0, -4.343e-07, 0.0, -1.0, -1.605e-08, 0.0, -1.0, -3.282e-07, 0.0, -1.0, -4.332e-07, 0.0, -1.0, -4.343e-07, 0.0, -1.0, 2.183e-07, 0.0, -1.0, 2.136e-08, 0.0, -1.0, 2.09e-07, 0.0, -1.0, -9.346e-10, 0.0, -1.0, -2.302e-08, 0.0, -1.0, 1.919e-08, 0.0, -1.0, -2.302e-08, 0.0, -1.0, 6.347e-07, 0.0, -1.0, 2.445e-07, 0.0, -1.0, 1.919e-08, 0.0, -1.0, 0.0, 0.0, -1.0, 0.0, 0.0, -1.0, 0.0, 0.0, -1.0, 0.0, 0.0, 1.0, 0.0, 0.0, 1.0, 0.0, 0.0, 1.0, 0.0, 0.0, 1.0, 0.0, 0.0, 0.0, -1.0, 0.0, 0.0, -1.0, 0.0, 0.0, -1.0, 0.0, 0.0, -1.0, 0.0, 0.0, 1.0, 0.0, 0.0, 1.0, 0.0, 0.0, 1.0, 0.0, 0.0, 1.0, 1.0, 0.0, 0.0, 1.0, 0.0, 0.0, 1.0, 0.0, 0.0, 1.0, 0.0, 0.0, -1.0, 0.0, 0.0, -1.0, 0.0, 0.0, -1.0, 0.0, 0.0, -1.0, 0.0, 0.0, 0.0, 0.0, -1.0, 0.0, 0.0, -1.0, 0.0, 0.0, -1.0, 0.0, 0.0, -1.0, 0.0, 0.0, 1.0, 0.0, 0.0, 1.0, 0.0, 0.0, 1.0, 0.0, 0.0, 1.0, 0.0, -1.0, 0.0, 0.0, -1.0, 0.0, 0.0, -1.0, 0.0, 0.0, -1.0, 0.0, 0.0, 0.0, 1.0, 0.0, 0.0, 1.0, 0.0, 0.0, 1.0, 0.0, 0.0, 1.0, 0.0, 1.0, 0.0, 0.0, 1.0, 0.0, 0.0, 1.0, 0.0, 0.0, 1.0, 0.0, 0.0, 1.0, 0.0, 0.0, 1.0, 0.0, 0.0, 1.0, 0.0, 0.0, 1.0, 0.0, 0.0, 0.0, 1.0, 0.0, 0.0, 1.0, 0.0, 0.0, 1.0, 0.0, 0.0, 1.0, 0.0, 0.0, 1.0, 0.0, 0.0, 1.0, 0.0, 0.0, 1.0, 0.0, 0.0, 1.0, 0.0, 0.0, 1.0, 0.0, 0.0, 1.0, 0.0, 0.0, 1.0, 0.0, 0.0, 1.0, 0.0, 0.0, 0.0, 0.0, 0.0, 0.0, 0.0, 0.0, 0.0, 0.0, 0.0, 0.0, 0.0, 0.0, 0.0, 0.0, 0.0, 0.0, 0.0, 0.0, 0.0, 0.0, 0.0, 0.0, 0.0, 1.0, 3.571e-08, 0.0, 1.0, 3.571e-08, 0.0, 1.0, 4.981e-08, 0.0, 1.0, 4.981e-08, 0.0, 0.0, 1.0, 0.0, 0.0, 1.0, 0.0, 0.0, 1.0, 0.0, 0.0, 1.0, 0.0, 1.0, -6.977e-10, 0.0, 1.0, -6.981e-10, 0.0, 1.0, -9.744e-10, 0.0, 1.0, -9.756e-10, 0.0, 0.0, 1.0, 0.0, 0.0, 1.0, 0.0, 0.0, 1.0, 0.0, 0.0, 1.0, 0.0, 1.0, 0.0, 0.0, 1.0, 0.0, 0.0, 1.0, 0.0, 0.0, 1.0, 0.0, 0.0, 0.0, 1.0, 0.0, 0.0, 1.0, 0.0, 0.0, 1.0, 0.0, 0.0, 1.0, 1.0, -1.79e-07, 0.0, 1.0, -1.79e-07, 0.0, 1.0, -1.79e-07, 0.0, 1.0, -1.79e-07, 0.0, 1.0, -1.79e-07, 0.0, 1.0, -1.79e-07, 0.0, 0.0, 1.0, -8.537e-08, 0.0, 1.0, -8.537e-08, 0.0, 1.0, -8.537e-08, 0.0, 1.0, -5.702e-08, 0.0, 1.0, -4.259e-08, -1.339e-08, 1.0, 1.367e-06, -6.723e-09, 1.0, 6.882e-07, -8.898e-09, 1.0, 9.097e-07, -1.339e-08, 1.0, 1.367e-06, -1.339e-08, 1.0, 1.367e-06, -8.949e-09, 1.0, 9.116e-07, -6.663e-09, 1.0, 6.771e-07, -1.339e-08, 1.0, 1.367e-06, -1.339e-08, 1.0, 1.367e-06, -1.339e-08, 1.0, 1.367e-06, -1.339e-08, 1.0, 1.367e-06, -1.339e-08, 1.0, 1.367e-06, 0.0, 1.0, 0.0, 0.0, 1.0, 0.0, 0.0, 1.0, 0.0, 0.0, 1.0, 0.0, 0.0, 1.0, 0.0, 0.0, 1.0, 0.0, 0.0, 1.0, -4.259e-08, 0.0, 1.0, -5.702e-08, 0.0, 1.0, 0.0, 0.0, 1.0, 0.0, 0.0, 1.0, 0.0, 0.0, 1.0, 0.0, 0.0, 1.0, 0.0, 0.0, 1.0, 0.0, 1.0, -2.875e-05, -0.006258, 1.0, -2.875e-05, -0.006258, 1.0, -2.875e-05, -0.006258, 1.0, -2.875e-05, -0.006258, 1.0, -2.875e-05, -0.006258, 0.01393, -0.0001203, -0.9999, 0.01393, -0.0001203, -0.9999, 0.01393, -0.0001203, -0.9999, 0.01393, -0.0001203, -0.9999, 0.01393, -0.0001203, -0.9999, 0.01393, -0.0001203, -0.9999, -1.0, 6.765e-05, 0.005986, -1.0, 6.765e-05, 0.005986, -1.0, 6.765e-05, 0.005986, -1.0, 6.765e-05, 0.005986, -1.0, 6.765e-05, 0.005986, -0.004173, -0.0001077, 1.0, -0.004173, -0.0001077, 1.0, -0.004173, -0.0001077, 1.0, -0.004173, -0.0001077, 1.0, -6.663e-09, 1.0, 6.771e-07, -8.949e-09, 1.0, 9.116e-07, 0.0, 1.0, -6.583e-09, 0.0, 1.0, -6.583e-09, 0.0, 1.0, -6.583e-09, 0.9999, 0.0, -0.012, 0.9999, 0.0, -0.012, 0.9999, 0.0, -0.012, 0.9999, 0.0, -0.012, -0.9999, 0.0, 0.01359, -0.9999, 0.0, 0.01359, -0.9999, 0.0, 0.01359, -0.9999, 0.0, 0.01359, 0.001123, 5.656e-06, -1.0, 0.001125, -6.546e-05, -1.0, 0.001125, -5.754e-05, -1.0, 0.001118, 2.114e-05, -1.0, 0.001118, 2.11e-05, -1.0, 0.001121, 2.358e-05, -1.0, 0.001123, 2.504e-05, -1.0, 0.001123, 2.504e-05, -1.0, -0.01399, 0.0, 0.9999, -0.01399, 0.0, 0.9999, -0.01399, 0.0, 0.9999, -0.01399, 0.0, 0.9999, -0.014, 0.0, 0.9999, -0.014, 0.0, 0.9999, -0.014, 0.0, 0.9999, -0.014, 0.0, 0.9999, -0.01394, 0.0, 0.9999, -0.01394, 0.0, 0.9999, -0.01394, 0.0, 0.9999, -0.01394, 0.0, 0.9999, -1.0, 0.0, -0.00652, -1.0, 0.0, -0.00652, -1.0, 0.0, -0.00652, -1.0, 0.0, -0.00652, -0.01306, 0.0, -0.9999, -0.01306, 0.0, -0.9999, -0.01306, 0.0, -0.9999, -0.01306, 0.0, -0.9999, 0.0, 1.0, -4.462e-08, 0.0, 1.0, 3.691e-09, 0.0, 1.0, 3.691e-09, 0.0, 1.0, -6.36e-08, 0.0, 1.0, -4.648e-08, 0.0, 1.0, -4.462e-08, 0.0, 1.0, -6.36e-08, 0.0, 1.0, -6.508e-08, 0.0, 1.0, 0.0, 0.0, 1.0, -4.648e-08, 0.0, 1.0, -6.508e-08, 0.0, 1.0, 0.0, -0.0131, 0.0, -0.9999, -0.0131, 0.0, -0.9999, -0.0131, 0.0, -0.9999, -0.0131, 0.0, -0.9999, 1.0, 0.0, -0.00423, 1.0, 0.0, -0.00423, 1.0, 0.0, -0.00423, 1.0, 0.0, -0.00423, -0.0131, 0.0, -0.9999, -0.0131, 0.0, -0.9999, -0.0131, 0.0, -0.9999, -0.0131, 0.0, -0.9999, -1.0, 0.0, -0.006477, -1.0, 0.0, -0.006477, -1.0, 0.0, -0.006477, -1.0, 0.0, -0.006477, -1.0, 0.0, -0.00652, -1.0, 0.0, -0.00652, -1.0, 0.0, -0.00652, -1.0, 0.0, -0.00652, 1.0, 0.0, -0.00423, 1.0, 0.0, -0.00423, 1.0, 0.0, -0.00423, 1.0, 0.0, -0.00423, 0.0, 1.0, 9.167e-10, 0.0, 1.0, 1.683e-09, 0.0, 1.0, 1.683e-09, 0.0, 1.0, 6.138e-10, 0.0, 1.0, 1.888e-09, 0.0, 1.0, 9.167e-10, 0.0, 1.0, 6.138e-10, 0.0, 1.0, 1.26e-09, 0.0, 1.0, 3.459e-09, 0.0, 1.0, 1.888e-09, 0.0, 1.0, 1.26e-09, 0.0, 1.0, 3.459e-09, -1.0, 0.0, -0.006495, -1.0, 0.0, -0.006495, -1.0, 0.0, -0.006495, -1.0, 0.0, -0.006495, 1.0, 0.0, -0.004285, 1.0, 0.0, -0.004285, 1.0, 0.0, -0.004285, 1.0, 0.0, -0.004285, -0.01294, 0.0, -0.9999, -0.01294, 0.0, -0.9999, -0.01294, 0.0, -0.9999, -0.01294, 0.0, -0.9999, 0.0, 1.0, 8.754e-09, 0.0, 1.0, 1.607e-08, 0.0, 1.0, 1.607e-08, 0.0, 1.0, 5.871e-09, 0.0, 1.0, -2.011e-09, 0.0, 1.0, 8.754e-09, 0.0, 1.0, 5.871e-09, 0.0, 1.0, -1.338e-09, 0.0, 1.0, -3.682e-09, 0.0, 1.0, -2.011e-09, 0.0, 1.0, -1.338e-09, 0.0, 1.0, -3.682e-09, -1.0, 0.0, -0.006517, -1.0, 0.0, -0.006517, -1.0, 0.0, -0.006517, -1.0, 0.0, -0.006517, 1.0, 0.0, -0.004246, 1.0, 0.0, -0.004246, 1.0, 0.0, -0.004246, 1.0, 0.0, -0.004246, -0.0131, 0.0, -0.9999, -0.0131, 0.0, -0.9999, -0.0131, 0.0, -0.9999, -0.0131, 0.0, -0.9999, 0.0, 1.0, 5.747e-09, 0.0, 1.0, 1.055e-08, 0.0, 1.0, 1.055e-08, 0.0, 1.0, 3.857e-09, 0.0, 1.0, 7.14e-09, 0.0, 1.0, 5.747e-09, 0.0, 1.0, 3.857e-09, 0.0, 1.0, 4.772e-09, 0.0, 1.0, 1.308e-08, 0.0, 1.0, 7.14e-09, 0.0, 1.0, 4.772e-09, 0.0, 1.0, 1.308e-08, -0.01308, 0.0, -0.9999, -0.01308, 0.0, -0.9999, -0.01308, 0.0, -0.9999, -0.01308, 0.0, -0.9999, 1.0, 0.0, -0.004205, 1.0, 0.0, -0.004205, 1.0, 0.0, -0.004205, 1.0, 0.0, -0.004205, -0.01298, 0.0, -0.9999, -0.01298, 0.0, -0.9999, -0.01298, 0.0, -0.9999, -0.01298, 0.0, -0.9999, 0.0, 1.0, 3.702e-09, 0.0, 1.0, 6.797e-09, 0.0, 1.0, 6.797e-09, 0.0, 1.0, 2.48e-09, 0.0, 1.0, 7.701e-09, 0.0, 1.0, 3.702e-09, 0.0, 1.0, 2.48e-09, 0.0, 1.0, 5.126e-09, 0.0, 1.0, 1.41e-08, 0.0, 1.0, 7.701e-09, 0.0, 1.0, 5.126e-09, 0.0, 1.0, 1.41e-08, -1.0, 8.396e-08, -0.006543, -1.0, 8.396e-08, -0.006543, -1.0, 8.396e-08, -0.006543, -1.0, 8.396e-08, -0.006543, -1.0, 0.0, -0.006562, -1.0, 0.0, -0.006562, -1.0, 0.0, -0.006562, -1.0, 0.0, -0.006562, 1.0, 0.0, -0.004062, 1.0, 0.0, -0.004062, 1.0, 0.0, -0.004062, 1.0, 0.0, -0.004062, 0.0, 1.0, 3.492e-07, 0.0, 1.0, -7.15e-09, 0.0, 1.0, -7.15e-09, 0.0, 1.0, 4.898e-07, 0.0, 1.0, 3.316e-07, 0.0, 1.0, 3.492e-07, 0.0, 1.0, 4.898e-07, 0.0, 1.0, 4.798e-07, 0.0, 1.0, -3.703e-07, 0.0, 1.0, 3.316e-07, 0.0, 1.0, 4.798e-07, 0.0, 1.0, -5.033e-07, 0.0, 1.0, -1.447e-07, 0.0, 1.0, -1.447e-07, 0.0, 1.0, -1.447e-07, 0.0, 1.0, -1.447e-07, 1.0, 0.0, -0.004172, 1.0, 0.0, -0.004172, 1.0, 0.0, -0.004172, 1.0, 0.0, -0.004172, -0.01287, 0.0, -0.9999, -0.01287, 0.0, -0.9999, -0.01287, 0.0, -0.9999, -0.01287, 0.0, -0.9999, -0.004097, -0.0002999, 1.0, -0.004097, -0.0002999, 1.0, -0.004097, -0.0002999, 1.0, -0.004097, -0.0002999, 1.0, 0.0, 1.0, 0.0, 0.0, 1.0, 0.0, 0.0, 1.0, 0.0, 0.0, 1.0, 0.0, 0.0, 1.0, 0.0, 0.0, 1.0, 3.395e-09, 0.0, 1.0, 3.395e-09, -8.898e-09, 1.0, 9.097e-07, -6.723e-09, 1.0, 6.882e-07, 0.0, 1.0, 3.395e-09, 0.0, 0.0, -1.0, 0.0, 0.0, -1.0, 0.0, 0.0, -1.0, 0.0, 0.0, -1.0, 0.0, 0.0, -1.0, -0.9959, 0.09012, 0.01253, -0.9959, 0.09012, 0.01253, -0.9959, 0.09012, 0.01253, -0.9959, 0.09012, 0.01253, -0.9959, 0.09012, 0.01253, -0.9959, 0.09012, 0.01253, 0.0, -1.0, -6.27e-09, 0.0, -1.0, -1.177e-08, 0.0, -1.0, -1.605e-08, 0.0, -1.0, 2.052e-07, 0.0, -1.0, -1.247e-08, 0.0, -1.0, -8.569e-10, 0.0, -1.0, -1.247e-08, 0.0, -1.0, -1.39e-08, 0.0, -1.0, -2.617e-08, 0.0, -1.0, -1.302e-08, 0.0, -1.0, -6.375e-09, 0.0, -1.0, -9.35e-10, 0.0, -1.0, 2.337e-07, 0.0, -1.0, 2.081e-08, 0.0, -1.0, -3.217e-08, 0.0, -1.0, -8.794e-08, 0.0, -1.0, 2.938e-07, 0.0, -1.0, -9.349e-10, 0.0, -1.0, -9.346e-10, 0.0, -1.0, 1.919e-08, 0.0, -1.0, -9.347e-10, 0.0, -1.0, 1.785e-09, 0.0, -1.0, 2.075e-09, 0.0, -1.0, -1.87e-09, 0.0, -1.0, -1.87e-09, 0.0, -1.0, -1.031e-09, 0.0, -1.0, -6.959e-10, 0.0, -1.0, -6.551e-08, 0.0, -1.0, -1.177e-07, 0.0, -1.0, -3.921e-07, 0.0, -1.0, 2.098e-07, 0.0, -1.0, 1.042e-07, 0.0, -1.0, 1.042e-07, 0.0, -1.0, 2.098e-07, 0.0, -1.0, -3.921e-07, 0.0, -1.0, -1.719e-07, 0.0, -1.0, 1.57e-07, 0.0, -1.0, 3.042e-08, 0.0, -1.0, 1.472e-07, 0.0, -1.0, -1.181e-07, 0.0, -1.0, 1.57e-07, 0.0, -1.0, 0.0, 0.0, -1.0, -2.403e-08, 0.0, -1.0, -6.375e-09, 0.0, -1.0, -1.181e-07, 0.0, -1.0, 1.472e-07, 0.0, -1.0, 1.966e-08, 0.0, -1.0, -1.719e-07, 0.0, -1.0, -1.719e-07, 0.0, -1.0, 1.966e-08, 0.0, -1.0, 2.496e-07, 0.0, -1.0, 1.042e-07, 0.0, -1.0, -5.576e-09, 0.0, -1.0, 2.302e-09, 0.0, -1.0, 0.0, 0.0, -1.0, 0.0, 0.0, -1.0, 3.03e-08, 0.0, -1.0, 0.0, 0.0, -1.0, -9.347e-10, 0.0, -1.0, 1.919e-08, 0.0, -1.0, -1.181e-07, 0.0, -1.0, -1.177e-07, 0.0, -1.0, -6.551e-08, 0.0, -1.0, -2.403e-08, 0.0, -1.0, 0.0, 0.0, -1.0, 1.57e-07, 0.0, -1.0, 1.472e-07, 0.0, -1.0, 3.042e-08, 0.0, -1.0, -1.068e-07, 0.0, -1.0, 3.273e-06, 0.0, -1.0, -2.339e-07, 0.0, -1.0, 2.496e-07, 0.0, -1.0, 1.966e-08, 0.0, -1.0, -1.507e-07, 0.0, -1.0, 6.006e-07, 0.0, -1.0, -1.068e-07, 0.0, -1.0, -1.302e-08, 0.0, -1.0, -2.617e-08, 0.0, -1.0, -1.39e-08, 0.0, -1.0, 3.288e-06, 0.0, -1.0, -1.594e-09, 0.0, -1.0, 9.48e-10, 0.0, -1.0, 2.766e-09, 0.0, -1.0, -1.177e-08, 0.0, -1.0, -6.27e-09, 0.0, -1.0, -6.375e-09, 0.0, -1.0, -2.403e-08, 0.0, -1.0, -4.044e-08, 0.0, -1.0, -1.594e-09, 0.0, -1.0, -6.27e-09, 0.0, -1.0, -1.594e-09, 0.0, -1.0, -4.044e-08, 0.0, -1.0, -1.471e-08, 0.0, -1.0, -1.852e-08, 0.0, -1.0, -2.403e-08, 0.0, -1.0, -6.551e-08, 0.0, -1.0, -4.044e-08, 0.0, -1.0, -4.044e-08, 0.0, -1.0, -6.551e-08, 0.0, -1.0, -6.959e-10, 0.0, -1.0, 1.343e-06, 0.0, -1.0, 5.037e-07, 0.0, -1.0, -1.471e-08, 0.0, -1.0, 0.0, 0.0, -1.0, 2.302e-09, 0.0, -1.0, 1.785e-09, 0.0, -1.0, -9.347e-10, 0.001121, 2.358e-05, -1.0, 0.001118, 2.11e-05, -1.0, 0.001118, 2.114e-05, -1.0, 0.001125, -5.754e-05, -1.0, 0.001125, -6.546e-05, -1.0, 0.001123, 5.656e-06, -1.0, 0.0, -1.0, 5.996e-07, 0.0, -1.0, -3.217e-08, 0.0, -1.0, 2.081e-08, 0.0, -1.0, 2.337e-07, 0.0, -1.0, 3.288e-06, 0.0, -1.0, -1.39e-08, 0.0, -1.0, -8.569e-10, 0.0, -1.0, 1.068e-08, 0.0, -1.0, 1.332e-07, 0.0, -1.0, -8.569e-10, 0.0, -1.0, -1.247e-08, 0.0, -1.0, 2.052e-07, 0.0, -1.0, 1.332e-07, 0.0, -1.0, 1.068e-08, -0.1311, 0.6827, 0.7189, -0.1311, 0.6827, 0.7189, -0.1311, 0.6827, 0.7189, -0.1311, 0.6827, 0.7189, -0.1311, 0.6827, 0.7189, -0.1311, 0.6827, 0.7189, -0.1311, 0.6827, 0.7189, -0.1311, 0.6827, 0.7189, -0.1311, 0.6827, 0.7189, 0.0, 0.0, -1.0, 0.0, 0.0, -1.0, 0.0, 0.0, -1.0, 0.0, 0.0, -1.0, 0.0, -1.0, -1.852e-08, 0.0, -1.0, 2.599e-08, 0.0, -1.0, 4.421e-09, 0.0, -1.0, 2.766e-09, 0.0, -1.0, 9.48e-10, 0.0, -1.0, -1.594e-09, 0.0, 0.0, -1.0, 0.0, 0.0, -1.0, 0.0, 0.0, -1.0, 0.0, 0.0, -1.0, 0.9742, 0.0, 0.2258, 0.9742, 0.0, 0.2258, 0.9742, 0.0, 0.2258, 0.9742, 0.0, 0.2258, 0.0, 0.0, 1.0, 0.0, 0.0, 1.0, 0.0, 0.0, 1.0, 0.0, 0.0, 1.0, 0.0, 1.0, 7.072e-08, 0.0, 1.0, 7.072e-08, 0.0, 1.0, 7.072e-08, 0.0, 1.0, 7.072e-08, 0.0, -1.0, -1.177e-08, 0.0, -1.0, 2.766e-09, 0.0, -1.0, 4.595e-09, 0.0, -1.0, 2.302e-09, 0.0, -1.0, -5.576e-09, 0.0, -1.0, -1.107e-08, 0.0, -1.0, -1.605e-08, 0.0, -1.0, -1.177e-08, 0.0, -1.0, -1.107e-08, 0.0, -1.0, -5.576e-09, 0.0, -1.0, -4.332e-07, 0.0, -1.0, -3.282e-07, 0.0, -1.0, 2.766e-09, 0.0, -1.0, 4.421e-09, 0.0, -1.0, 6.946e-09, 0.0, -1.0, 2.075e-09, 0.0, -1.0, 1.785e-09, 0.0, -1.0, 2.302e-09, 0.0, -1.0, 4.595e-09, -1.0, 0.0, 0.0, -1.0, 0.0, 0.0, -1.0, 0.0, 0.0, -1.0, 0.0, 0.0, 1.0, 0.0, 0.0, 1.0, 0.0, 0.0, 1.0, 0.0, 0.0, 1.0, 0.0, 0.0, 0.0, 1.0, 0.0, 0.0, 1.0, 0.0, 0.0, 1.0, 0.0, 0.0, 1.0, 0.0, 0.0, 1.0, 0.0, 0.0, 1.0, 0.0, 0.0, 1.0, 0.0, 0.0, 1.0, 0.0, 0.0, 1.0, 0.0, 0.0, 1.0, 0.0, 0.0, 1.0, 0.0, 0.0, 1.0, 0.0, 1.0, 0.0, 0.0, 1.0, 0.0, 0.0, 1.0, 0.0, 0.0, 1.0, 0.0, 0.0, 0.0, 0.0, -1.0, 0.0, 0.0, -1.0, 0.0, 0.0, -1.0, 0.0, 0.0, -1.0, 1.0, 0.0, 0.0, 1.0, 0.0, 0.0, 1.0, 0.0, 0.0, 1.0, 0.0, 0.0, -1.0, 0.0, 0.0, -1.0, 0.0, 0.0, -1.0, 0.0, 0.0, -1.0, 0.0, 0.0, 0.0, 1.0, 0.0, 0.0, 1.0, 0.0, 0.0, 1.0, 0.0, 0.0, 1.0, 0.0, 0.0, 1.0, 0.0, 0.0, 1.0, 0.0, 0.0, 1.0, 0.0, 0.0, 1.0, 0.0, 0.0, 1.0, 0.0, 0.0, 1.0, 0.0, 0.0, 1.0, 0.0, 0.0, 1.0, 0.0, -1.0, 0.0, 0.0, -1.0, 0.0, 0.0, -1.0, 0.0, 0.0, -1.0, 0.0, 0.0, 0.0, 0.0, -1.0, 0.0, 0.0, -1.0, 0.0, 0.0, -1.0, 0.0, 0.0, -1.0, -1.0, 0.0, 0.0, -1.0, 0.0, 0.0, -1.0, 0.0, 0.0, -1.0, 0.0, 0.0, 0.0, 1.0, 3.571e-08, 0.0, 1.0, -3.571e-08, 0.0, 1.0, -4.981e-08, 0.0, 1.0, 4.981e-08, 0.0, 1.0, -3.571e-08, 0.0, 1.0, -3.571e-08, 0.0, 1.0, -4.981e-08, 0.0, 1.0, -4.981e-08, 0.0, 1.0, -3.571e-08, 0.0, 1.0, 3.571e-08, 0.0, 1.0, 4.981e-08, 0.0, 1.0, -4.981e-08, 1.0, 0.0, 0.0, 1.0, 0.0, 0.0, 1.0, 0.0, 0.0, 1.0, 0.0, 0.0, 0.0, 0.0, -1.0, 0.0, 0.0, -1.0, 0.0, 0.0, -1.0, 0.0, 0.0, -1.0, 1.0, 0.0, 0.0, 1.0, 0.0, 0.0, 1.0, 0.0, 0.0, 1.0, 0.0, 0.0, 0.0, 1.0, -6.981e-10, 0.0, 1.0, 6.981e-10, 0.0, 1.0, 9.744e-10, 0.0, 1.0, -9.744e-10, 0.0, 1.0, 6.981e-10, 0.0, 1.0, 6.977e-10, 0.0, 1.0, 9.755e-10, 0.0, 1.0, 9.744e-10, 0.0, 1.0, 6.977e-10, 0.0, 1.0, -6.977e-10, 0.0, 1.0, -9.756e-10, 0.0, 1.0, 9.755e-10, 1.0, 0.0, 0.0, 1.0, 0.0, 0.0, 1.0, 0.0, 0.0, 1.0, 0.0, 0.0, -1.0, 0.0, 0.0, -1.0, 0.0, 0.0, -1.0, 0.0, 0.0, -1.0, 0.0, 0.0, 0.0, 0.0, -1.0, 0.0, 0.0, -1.0, 0.0, 0.0, -1.0, 0.0, 0.0, -1.0, 0.0, 1.0, 0.0, 0.0, 1.0, 0.0, 0.0, 1.0, 0.0, 0.0, 1.0, 0.0, 0.0, 1.0, 0.0, 0.0, 1.0, 0.0, 0.0, 1.0, 0.0, 0.0, 1.0, 0.0, 0.0, 1.0, 0.0, 0.0, 1.0, 0.0, 0.0, 1.0, 0.0, 0.0, 1.0, 0.0, 0.0, 1.0, 0.0, 0.0, 1.0, 0.0, 0.0, 1.0, 0.0, 0.0, 1.0, 0.0, -1.0, 0.0, 0.0, -1.0, 0.0, 0.0, -1.0, 0.0, 0.0, -1.0, 0.0, 0.0, 0.0, 0.0, -1.0, 0.0, 0.0, -1.0, 0.0, 0.0, -1.0, 0.0, 0.0, -1.0])] * 3)])

# ---- objects
ob_light = bpy.data.objects.new('Light', light_light)
ob_camera = bpy.data.objects.new('Camera', cam_camera)
ob_antena1_002_antena_001_plane_002 = bpy.data.objects.new('antena1.002_antena.001_Plane.002', me_antena1_002_antena_001_plane_002)

# ---- transforms, parenting, visibility, modifiers, constraints
ob_light.location = (4.076, 1.005, 5.904)
ob_light.rotation_euler = (0.6503, 0.05522, 1.866)
ob_light.lock_rotations_4d = False
ob_light.empty_display_type = 'ARROWS'
ob_light.color = (0.0, 0.0, 0.0, 0.0)
ob_light.lineart.crease_threshold = 0.0
ob_camera.location = (7.359, -6.926, 4.958)
ob_camera.rotation_euler = (1.109, 0.0, 0.8149)
ob_camera.lock_rotations_4d = False
ob_camera.empty_display_type = 'ARROWS'
ob_camera.color = (0.0, 0.0, 0.0, 0.0)
ob_camera.display_type = 'WIRE'
ob_camera.lineart.crease_threshold = 0.0
ob_antena1_002_antena_001_plane_002.location = (0.0, 0.0, 0.0)
ob_antena1_002_antena_001_plane_002.rotation_euler = (1.571, -0.0, 0.0)

# ---- collection membership
col_collection.objects.link(ob_light)
col_collection.objects.link(ob_camera)
col_collection.objects.link(ob_antena1_002_antena_001_plane_002)

# ---- scene / render settings (as saved in the file)
scene.camera = ob_camera
scene.frame_start = 1; scene.frame_end = 250; scene.frame_set(33)
scene.render.engine = 'CYCLES'
scene.cycles.sampling_pattern = 'TABULATED_SOBOL'
scene.cycles.use_light_tree = False
scene.cycles.bake_type = 'DIFFUSE'
scene.view_settings.view_transform = 'Filmic'
bpy.context.view_layer.update()
